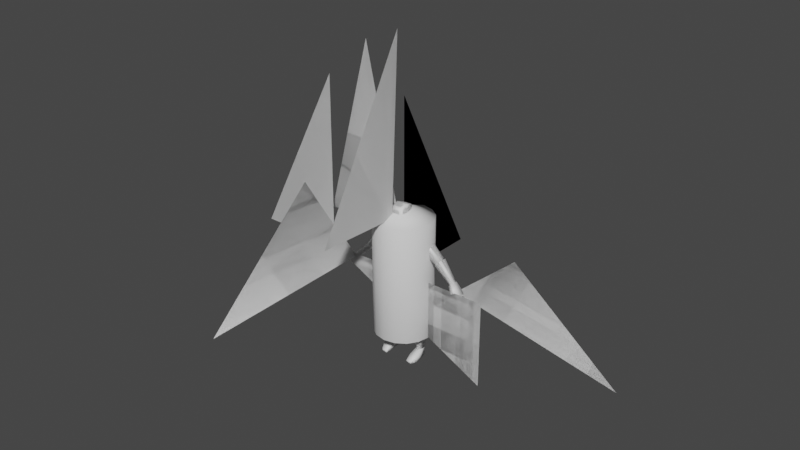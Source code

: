 # Source: sample_1_character.blend  (saved by Blender 2.90.8; exported with 4.5.12 LTS)
import bpy
from mathutils import Matrix  # noqa: F401  (used for matrix-valued properties, if any)

bpy.ops.wm.read_factory_settings(use_empty=True)
scene = bpy.context.scene
scene.name = 'Scene'

# ---- collections
col_model = bpy.data.collections.new('Model'); scene.collection.children.link(col_model)
col_armature = bpy.data.collections.new('Armature'); scene.collection.children.link(col_armature)

# ---- materials (node trees are filled in below, after node groups)
mat_rvmat_body = bpy.data.materials.new('RVMAT body')
mat_rvmat_body.use_transparent_shadow = False
mat_rvmat_pen_body = bpy.data.materials.new('RVMAT PEN body')
mat_rvmat_pen_body.use_transparent_shadow = False
mat_p3d__no_material = bpy.data.materials.new('P3D: no material')
mat_p3d__no_material.use_transparent_shadow = False
mat_p3d__no_material_001 = bpy.data.materials.new('P3D: no material.001')
mat_p3d__no_material_001.use_transparent_shadow = False
mat_p3d__no_material_002 = bpy.data.materials.new('P3D: no material.002')
mat_p3d__no_material_002.use_transparent_shadow = False
mat_p3d__no_material_003 = bpy.data.materials.new('P3D: no material.003')
mat_p3d__no_material_003.use_transparent_shadow = False
mat_p3d__no_material_004 = bpy.data.materials.new('P3D: no material.004')
mat_p3d__no_material_004.use_transparent_shadow = False

# ---- node groups
ng_auto_smooth = bpy.data.node_groups.new('Auto Smooth', 'GeometryNodeTree')
_s = ng_auto_smooth.interface.new_socket(name='Geometry', in_out='OUTPUT', socket_type='NodeSocketGeometry')
_s = ng_auto_smooth.interface.new_socket(name='Geometry', in_out='INPUT', socket_type='NodeSocketGeometry')
_s = ng_auto_smooth.interface.new_socket(name='Angle', in_out='INPUT', socket_type='NodeSocketFloat')
_s.subtype = 'ANGLE'
_s.min_value = 0.0
_s.max_value = 3.142
ng_auto_smooth.is_modifier = True
_N = ng_auto_smooth.nodes; _L = ng_auto_smooth.links
n0 = _N.new('NodeGroupOutput'); n0.name = 'Group Output'; n0.location = (480, -100)
n1 = _N.new('NodeGroupInput'); n1.name = 'Group Input'; n1.location = (-420, -300)
n2 = _N.new('NodeGroupInput'); n2.name = 'Group Input.001'; n2.location = (-60, -100)
n3 = _N.new('GeometryNodeSetShadeSmooth'); n3.name = 'Set Shade Smooth'; n3.location = (120, -100)
n3.domain = 'EDGE'
n4 = _N.new('GeometryNodeSetShadeSmooth'); n4.name = 'Set Shade Smooth.001'; n4.location = (300, -100)
n5 = _N.new('GeometryNodeInputMeshEdgeAngle'); n5.name = 'Edge Angle'; n5.location = (-420, -220)
n6 = _N.new('GeometryNodeInputEdgeSmooth'); n6.name = 'Is Edge Smooth'; n6.location = (-60, -160)
n7 = _N.new('GeometryNodeInputShadeSmooth'); n7.name = 'Is Face Smooth'; n7.location = (-240, -340)
n8 = _N.new('FunctionNodeBooleanMath'); n8.name = 'Boolean Math'; n8.location = (-60, -220)
n9 = _N.new('FunctionNodeCompare'); n9.name = 'Compare'; n9.location = (-240, -180)
n9.operation = 'LESS_EQUAL'
_L.new(n5.outputs[0], n9.inputs[0])
_L.new(n4.outputs[0], n0.inputs[0])
_L.new(n1.outputs[1], n9.inputs[1])
_L.new(n9.outputs[0], n8.inputs[0])
_L.new(n7.outputs[0], n8.inputs[1])
_L.new(n2.outputs[0], n3.inputs[0])
_L.new(n6.outputs[0], n3.inputs[1])
_L.new(n3.outputs[0], n4.inputs[0])
_L.new(n8.outputs[0], n3.inputs[2])
n0.is_active_output = True

# ---- material node trees
mat_rvmat_body.use_nodes = True; mat_rvmat_body.node_tree.nodes.clear()
_N = mat_rvmat_body.node_tree.nodes; _L = mat_rvmat_body.node_tree.links
n0 = _N.new('ShaderNodeBsdfPrincipled'); n0.name = 'Principled BSDF'; n0.location = (10, 300)
n0.distribution = 'GGX'
n0.subsurface_method = 'BURLEY'
n0.inputs[3].default_value = 1.45
n0.inputs[27].default_value = (0.0, 0.0, 0.0, 1.0)
n0.inputs[28].default_value = 1.0
n1 = _N.new('ShaderNodeOutputMaterial'); n1.name = 'Material Output'; n1.location = (300, 300)
_L.new(n0.outputs[0], n1.inputs[0])
n1.is_active_output = True
mat_rvmat_pen_body.use_nodes = True; mat_rvmat_pen_body.node_tree.nodes.clear()
_N = mat_rvmat_pen_body.node_tree.nodes; _L = mat_rvmat_pen_body.node_tree.links
n0 = _N.new('ShaderNodeBsdfPrincipled'); n0.name = 'Principled BSDF'; n0.location = (10, 300)
n0.distribution = 'GGX'
n0.subsurface_method = 'BURLEY'
n0.inputs[3].default_value = 1.45
n0.inputs[27].default_value = (0.0, 0.0, 0.0, 1.0)
n0.inputs[28].default_value = 1.0
n1 = _N.new('ShaderNodeOutputMaterial'); n1.name = 'Material Output'; n1.location = (300, 300)
_L.new(n0.outputs[0], n1.inputs[0])
n1.is_active_output = True

# ---- world
world_world = bpy.data.worlds.new('World'); scene.world = world_world
world_world.use_nodes = True; world_world.node_tree.nodes.clear()
_N = world_world.node_tree.nodes; _L = world_world.node_tree.links
n0 = _N.new('ShaderNodeOutputWorld'); n0.name = 'World Output'; n0.location = (300, 300)
n1 = _N.new('ShaderNodeBackground'); n1.name = 'Background'; n1.location = (10, 300)
n1.inputs[0].default_value = (0.05088, 0.05088, 0.05088, 1.0)
_L.new(n1.outputs[0], n0.inputs[0])
n0.is_active_output = True
world_world.color = (0.05088, 0.05088, 0.05088)
world_world.use_sun_shadow = False
world_world.sun_shadow_jitter_overblur = 0.0

# ---- meshes
me_cube = bpy.data.meshes.new('Cube')
me_cube.from_pydata([(0.1671, -0.06823, 0.004924), (0.1387, -0.08167, 0.2263), (0.1671, 0.1281, 0.004924), (0.1593, 0.102, 0.2263), (0.1845, -0.04518, 0.4118), (0.1845, 0.1343, 0.4118), (0.1845, -0.01353, 0.5388), (0.1845, 0.1343, 0.5388), (0.0, 0.143, 0.004924), (0.0, 0.1202, 0.2263), (0.0, -0.09222, 0.004924), (0.0, -0.1312, 0.2263), (0.0, 0.1424, 0.4282), (0.0, -0.1146, 0.4118), (0.0, 0.09459, 0.557), (0.0, -0.04704, 0.5043), (0.201, 0.03484, -0.9072), (0.201, 0.1227, -0.9072), (0.1375, 0.03484, -0.912), (0.1375, 0.1227, -0.912), (0.1885, -0.08926, -0.09254), (0.1885, 0.1312, -0.09254), (0.007754, -0.08926, -0.18), (0.007754, 0.1312, -0.18), (0.0, 0.08777, -0.18), (0.0, -0.06011, -0.18), (0.2092, -0.1021, -0.3122), (0.04147, -0.1021, -0.3618), (0.2092, 0.1051, -0.3122), (0.04147, 0.1051, -0.3618), (0.2262, -0.01384, -0.7107), (0.2115, 0.1244, -0.7107), (0.114, 0.1244, -0.7205), (0.09935, -0.01384, -0.7205), (0.2031, -0.07668, -0.479), (0.2038, -0.06677, -0.5491), (0.2038, 0.07578, -0.5491), (0.2031, 0.06166, -0.479), (0.07133, -0.07643, -0.495), (0.0947, -0.06668, -0.5633), (0.09471, 0.07584, -0.5633), (0.07133, 0.06191, -0.495), (0.2075, 0.03484, -1.004), (0.2075, 0.1227, -1.004), (0.1439, 0.03484, -1.004), (0.1439, 0.1227, -1.004), (0.1451, -0.1445, -0.9856), (0.2345, -0.1062, -0.9808), (0.1419, -0.1445, -1.004), (0.2312, -0.1062, -1.004), (0.1338, -0.08755, -0.9623), (0.2272, -0.07549, -0.9648), (0.2261, -0.07549, -1.004), (0.1336, -0.08755, -1.004), (0.143, 0.1227, -0.9912), (0.143, 0.03484, -0.9912), (0.2066, 0.03484, -0.9912), (0.2066, 0.1227, -0.9912), (0.1441, -0.1445, -0.9914), (0.233, -0.1062, -0.9913), (0.1338, -0.08755, -0.9912), (0.2264, -0.07549, -0.9912), (0.2284, -0.02033, -0.936), (0.2168, -0.02033, -1.004), (0.1405, -0.03529, -0.9408), (0.1431, -0.03529, -1.004), (0.2308, -0.02033, -0.9912), (0.1429, -0.03529, -0.9912), (0.2217, 0.1221, -0.6201), (0.2217, -0.04354, -0.62), (0.0937, -0.04348, -0.6323), (0.09371, 0.1222, -0.6323), (0.2011, 0.1084, -0.1912), (0.009696, 0.1084, -0.2617), (0.2011, -0.1042, -0.1912), (0.009696, -0.1042, -0.2617), (0.08919, 0.1363, 0.2263), (0.08072, -0.09222, 0.004924), (0.09148, 0.183, 0.4282), (0.08894, 0.1117, 0.5795), (0.08072, 0.156, 0.004924), (0.06858, -0.1152, 0.2263), (0.09148, -0.09858, 0.4118), (0.08894, -0.05268, 0.5321), (0.1731, 0.1288, -0.05667), (0.1731, -0.08125, -0.04381), (0.02947, -0.08125, -0.08752), (0.0, -0.08125, -0.08752), (0.0, 0.1583, -0.1311), (0.04424, 0.1809, -0.1311), (0.1591, 0.09219, 0.06754), (0.1591, -0.05295, 0.06754), (0.0, -0.1024, 0.06754), (0.0, 0.1356, 0.06754), (0.07729, -0.08645, 0.06754), (0.07729, 0.1314, 0.06754), (0.3694, 0.1283, 0.2074), (0.3694, 0.02666, 0.2074), (0.4532, 0.1283, 0.2814), (0.4532, 0.02666, 0.2814), (0.05875, -0.04704, 0.5708), (0.0, -0.04704, 0.5774), (0.0, 0.04371, 0.6299), (0.05875, 0.04371, 0.6196), (0.09396, -0.09177, 0.8349), (0.0, -0.1257, 0.8516), (0.0, 0.05839, 0.8516), (0.07436, 0.05839, 0.8349), (0.06588, 0.04882, 0.6339), (0.0541, -0.09928, 0.5642), (0.0, -0.1322, 0.5613), (0.0, 0.04882, 0.6436), (0.07436, 0.05474, 0.6615), (0.0, -0.1447, 0.5928), (0.08488, -0.1117, 0.5953), (0.0, 0.05474, 0.6679), (0.09329, 0.07791, 0.7149), (0.0, -0.1632, 0.7185), (0.1156, -0.1232, 0.7197), (0.0, 0.07652, 0.719), (0.5611, 0.1061, 0.05814), (0.5685, 0.03802, 0.0498), (0.5996, 0.1061, 0.09211), (0.607, 0.03802, 0.08377), (0.2293, 0.1333, 0.5322), (0.2153, 0.1333, 0.3777), (0.2293, -0.006835, 0.5322), (0.2153, -0.03321, 0.3777), (0.7032, 0.1009, -0.05851), (0.7126, 0.05995, -0.06913), (0.7138, 0.1009, -0.0492), (0.7231, 0.05995, -0.05982), (0.6092, 0.02617, 0.02062), (0.637, 0.02617, 0.04515), (0.6236, 0.1223, 0.004324), (0.6514, 0.1223, 0.02885), (0.6973, 0.01849, -0.06221), (0.6831, 0.1387, -0.04613), (0.7002, 0.1387, -0.03105), (0.7144, 0.01849, -0.04713), (0.6258, 0.0069, 0.0613), (0.59, 0.0069, 0.02964), (0.582, 0.1113, 0.03866), (0.6179, 0.1113, 0.07032), (0.6352, -0.03931, -0.02159), (0.6516, -0.01551, -0.02734), (0.6794, -0.01551, -0.002816), (0.671, -0.03931, 0.01007), (0.7042, 0.006451, -0.03392), (0.6833, 0.006451, -0.05229), (0.6602, 0.1219, -0.02606), (0.681, 0.1219, -0.007682), (0.6304, 0.005327, -0.003363), (0.6126, -0.0162, 0.004026), (0.6484, -0.0162, 0.03569), (0.6582, 0.005327, 0.02117), (0.0, -0.04704, 0.5409), (0.0, 0.06399, 0.5885), (0.06624, -0.04704, 0.5417), (0.06624, 0.06399, 0.5849), (0.5152, 0.1317, 0.2016), (0.45, 0.1317, 0.144), (0.5175, 0.0224, 0.1991), (0.4523, 0.0224, 0.1415), (0.3907, 0.138, 0.1904), (0.4697, 0.138, 0.2602), (0.4706, 0.01893, 0.2593), (0.3916, 0.01893, 0.1896), (0.3412, 0.1475, 0.4068), (0.3412, -0.005051, 0.4068), (0.2923, 0.1475, 0.2926), (0.2923, -0.02169, 0.2926), (0.1616, -0.08634, 0.319), (0.1719, 0.1272, 0.319), (0.0, 0.1404, 0.3273), (0.0, -0.1403, 0.319), (0.09033, 0.1687, 0.3273), (0.08003, -0.1243, 0.319), (0.2136, 0.0105, -0.809), (0.1392, 0.1236, -0.8163), (0.2063, 0.1236, -0.809), (0.1318, 0.0105, -0.8163)], [], [(95, 76, 3, 90), (90, 3, 1, 91), (69, 70, 33, 30), (82, 4, 6, 83), (177, 172, 4, 82), (172, 173, 5, 4), (170, 168, 98, 96), (78, 12, 14, 79), (176, 174, 12, 78), (94, 81, 11, 92), (180, 178, 16, 17), (71, 68, 31, 32), (70, 71, 32, 33), (55, 54, 45, 44), (181, 179, 19, 18), (178, 181, 18, 16), (179, 180, 17, 19), (173, 176, 78, 5), (89, 84, 21, 23), (84, 85, 20, 21), (91, 1, 81, 94), (23, 22, 25, 24), (75, 73, 29, 27), (73, 72, 28, 29), (74, 75, 27, 26), (72, 74, 26, 28), (29, 28, 37, 41), (26, 27, 38, 34), (27, 29, 41, 38), (28, 26, 34, 37), (35, 36, 37, 34), (39, 35, 34, 38), (36, 40, 41, 37), (40, 39, 38, 41), (68, 69, 30, 31), (45, 43, 42, 44), (51, 50, 46, 47), (54, 57, 43, 45), (57, 56, 42, 43), (59, 58, 48, 49), (61, 51, 47, 59), (60, 53, 48, 58), (53, 52, 49, 48), (65, 63, 52, 53), (67, 65, 53, 60), (66, 62, 51, 61), (62, 64, 50, 51), (63, 66, 61, 52), (64, 67, 60, 50), (50, 60, 58, 46), (52, 61, 59, 49), (47, 46, 58, 59), (17, 16, 56, 57), (19, 17, 57, 54), (18, 19, 54, 55), (18, 55, 67, 64), (42, 56, 66, 63), (16, 18, 64, 62), (56, 16, 62, 66), (55, 44, 65, 67), (44, 42, 63, 65), (36, 35, 69, 68), (39, 40, 71, 70), (40, 36, 68, 71), (35, 39, 70, 69), (21, 20, 74, 72), (20, 22, 75, 74), (23, 21, 72, 73), (22, 23, 73, 75), (7, 79, 83, 6), (5, 78, 79, 7), (175, 177, 82, 13), (13, 82, 83, 15), (93, 9, 76, 95), (85, 86, 22, 20), (86, 87, 25, 22), (89, 88, 8, 80), (23, 24, 88, 89), (77, 10, 87, 86), (0, 77, 86, 85), (2, 0, 85, 84), (80, 2, 84, 89), (8, 93, 95, 80), (0, 91, 94, 77), (77, 94, 92, 10), (2, 90, 91, 0), (80, 95, 90, 2), (161, 160, 122, 120), (168, 169, 99, 98), (171, 170, 96, 97), (169, 171, 97, 99), (118, 116, 107, 104), (156, 158, 100, 101), (159, 157, 102, 103), (158, 159, 103, 100), (107, 106, 105, 104), (101, 100, 109, 110), (116, 119, 106, 107), (117, 118, 104, 105), (103, 102, 111, 108), (100, 103, 108, 109), (110, 109, 114, 113), (108, 111, 115, 112), (109, 108, 112, 114), (113, 114, 118, 117), (112, 115, 119, 116), (114, 112, 116, 118), (139, 136, 129, 131), (160, 162, 123, 122), (162, 163, 121, 123), (163, 161, 120, 121), (6, 4, 127, 126), (4, 5, 125, 127), (7, 6, 126, 124), (5, 7, 124, 125), (129, 128, 130, 131), (136, 137, 128, 129), (137, 138, 130, 128), (138, 139, 131, 130), (143, 140, 133, 135), (142, 143, 135, 134), (141, 142, 134, 132), (153, 152, 145, 144), (151, 148, 139, 138), (150, 151, 138, 137), (149, 150, 137, 136), (148, 149, 136, 139), (123, 121, 141, 140), (121, 120, 142, 141), (120, 122, 143, 142), (122, 123, 140, 143), (147, 144, 145, 146), (154, 153, 144, 147), (152, 155, 146, 145), (155, 154, 147, 146), (133, 132, 149, 148), (132, 134, 150, 149), (134, 135, 151, 150), (135, 133, 148, 151), (133, 140, 154, 155), (132, 133, 155, 152), (140, 141, 153, 154), (141, 132, 152, 153), (83, 79, 159, 158), (79, 14, 157, 159), (15, 83, 158, 156), (167, 164, 161, 163), (166, 167, 163, 162), (165, 166, 162, 160), (164, 165, 160, 161), (96, 98, 165, 164), (98, 99, 166, 165), (99, 97, 167, 166), (97, 96, 164, 167), (126, 127, 171, 169), (127, 125, 170, 171), (124, 126, 169, 168), (125, 124, 168, 170), (11, 81, 177, 175), (3, 76, 176, 173), (76, 9, 174, 176), (1, 3, 173, 172), (81, 1, 172, 177), (32, 31, 180, 179), (30, 33, 181, 178), (33, 32, 179, 181), (31, 30, 178, 180)])
me_cube.polygons.foreach_set('use_smooth', [True] * 167)
_uv = me_cube.uv_layers.new(name='UVMap')
_uv.uv.foreach_set('vector', [0.4102, 0.8688, 0.2958, 0.855, 0.2973, 0.7983, 0.4212, 0.8, 0.4212, 0.8, 0.2973, 0.7983, 0.3082, 0.6631, 0.4289, 0.6863, 0.25, 0.328, 0.2653, 0.4103, 0.204, 0.4228, 0.1887, 0.3418, 0.1897, 0.6139, 0.1804, 0.6823, 0.09597, 0.6812, 0.1075, 0.6159, 0.251, 0.6079, 0.244, 0.6635, 0.1804, 0.6823, 0.1897, 0.6139, 0.244, 0.6635, 0.2289, 0.8011, 0.1676, 0.7983, 0.1804, 0.6823, 0.7442, 0.8817, 0.7072, 0.8097, 0.8181, 0.7934, 0.8245, 0.8736, 0.1628, 0.8633, 0.166, 0.9251, 0.07765, 0.9361, 0.06049, 0.8781, 0.2241, 0.8597, 0.2309, 0.9191, 0.166, 0.9251, 0.1628, 0.8633, 0.4234, 0.6211, 0.3117, 0.6086, 0.3144, 0.5622, 0.4195, 0.5681, 0.08704, 0.2936, 0.1244, 0.3627, 0.05451, 0.3816, 0.02556, 0.3253, 0.1637, 0.1716, 0.1956, 0.2455, 0.1451, 0.2644, 0.1119, 0.2082, 0.2653, 0.4103, 0.2514, 0.5249, 0.1854, 0.5172, 0.204, 0.4228, 0.7119, 0.5084, 0.7772, 0.5084, 0.7772, 0.5181, 0.7118, 0.518, 0.1303, 0.4218, 0.1151, 0.5039, 0.04611, 0.4907, 0.05764, 0.4273, 0.1244, 0.3627, 0.1303, 0.4218, 0.05764, 0.4273, 0.05451, 0.3816, 0.06015, 0.255, 0.08704, 0.2936, 0.02556, 0.3253, 0.000233, 0.2876, 0.2289, 0.8011, 0.2241, 0.8597, 0.1628, 0.8633, 0.1676, 0.7983, 0.5262, 0.9162, 0.5121, 0.825, 0.5386, 0.8267, 0.5632, 0.9437, 0.5121, 0.825, 0.5121, 0.6743, 0.5476, 0.6744, 0.5386, 0.8267, 0.4289, 0.6863, 0.3082, 0.6631, 0.3117, 0.6086, 0.4234, 0.6211, 0.584, 0.5273, 0.5655, 0.3798, 0.5731, 0.3987, 0.5855, 0.4976, 0.5124, 0.3847, 0.5274, 0.5188, 0.4524, 0.5221, 0.4492, 0.3863, 0.4003, 0.02129, 0.4899, 0.1302, 0.4145, 0.1583, 0.3415, 0.06741, 0.5229, 0.2632, 0.5124, 0.3847, 0.4492, 0.3863, 0.4495, 0.2814, 0.4899, 0.1302, 0.5229, 0.2632, 0.4495, 0.2814, 0.4145, 0.1583, 0.3415, 0.06741, 0.4145, 0.1583, 0.3036, 0.2145, 0.2586, 0.1254, 0.4495, 0.2814, 0.4492, 0.3863, 0.3622, 0.396, 0.3454, 0.3081, 0.4492, 0.3863, 0.4524, 0.5221, 0.3557, 0.4909, 0.3622, 0.396, 0.4145, 0.1583, 0.4495, 0.2814, 0.3454, 0.3081, 0.3036, 0.2145, 0.2999, 0.3223, 0.251, 0.2301, 0.3036, 0.2145, 0.3454, 0.3081, 0.3126, 0.397, 0.2999, 0.3223, 0.3454, 0.3081, 0.3622, 0.396, 0.251, 0.2301, 0.2179, 0.1567, 0.2586, 0.1254, 0.3036, 0.2145, 0.3046, 0.4968, 0.3126, 0.397, 0.3622, 0.396, 0.3557, 0.4909, 0.1956, 0.2455, 0.25, 0.328, 0.1887, 0.3418, 0.1451, 0.2644, 0.9533, 0.278, 0.9958, 0.2824, 0.9897, 0.3412, 0.9471, 0.3368, 0.6138, 0.4354, 0.631, 0.4841, 0.6006, 0.4852, 0.5987, 0.4442, 0.7193, 0.2843, 0.686, 0.317, 0.6789, 0.3108, 0.7122, 0.278, 0.686, 0.317, 0.643, 0.3654, 0.6359, 0.3592, 0.6789, 0.3108, 0.5931, 0.4437, 0.5982, 0.4871, 0.5926, 0.4922, 0.586, 0.4428, 0.5992, 0.4269, 0.6138, 0.4354, 0.5987, 0.4442, 0.5931, 0.4437, 0.6258, 0.502, 0.6232, 0.5097, 0.5926, 0.4922, 0.5982, 0.4871, 0.9317, 0.418, 0.9944, 0.4164, 0.9958, 0.4373, 0.9333, 0.4567, 0.9417, 0.3837, 0.9921, 0.3788, 0.9944, 0.4164, 0.9317, 0.418, 0.6613, 0.5072, 0.6604, 0.5164, 0.6232, 0.5097, 0.6258, 0.502, 0.6184, 0.3988, 0.6452, 0.4183, 0.6138, 0.4354, 0.5992, 0.4269, 0.6452, 0.4183, 0.6627, 0.4716, 0.631, 0.4841, 0.6138, 0.4354, 0.6094, 0.39, 0.6184, 0.3988, 0.5992, 0.4269, 0.5917, 0.4233, 0.6627, 0.4716, 0.6613, 0.5072, 0.6258, 0.502, 0.631, 0.4841, 0.631, 0.4841, 0.6258, 0.502, 0.5982, 0.4871, 0.6006, 0.4852, 0.5917, 0.4233, 0.5992, 0.4269, 0.5931, 0.4437, 0.586, 0.4428, 0.5987, 0.4442, 0.6006, 0.4852, 0.5982, 0.4871, 0.5931, 0.4437, 0.7325, 0.3584, 0.6893, 0.4073, 0.643, 0.3654, 0.686, 0.317, 0.7633, 0.3229, 0.7325, 0.3584, 0.686, 0.317, 0.7193, 0.2843, 0.7112, 0.4489, 0.7772, 0.4487, 0.7772, 0.5084, 0.7119, 0.5084, 0.7112, 0.4489, 0.7119, 0.5084, 0.6613, 0.5072, 0.6627, 0.4716, 0.6359, 0.3592, 0.643, 0.3654, 0.6184, 0.3988, 0.6094, 0.39, 0.6893, 0.4073, 0.7112, 0.4489, 0.6627, 0.4716, 0.6452, 0.4183, 0.643, 0.3654, 0.6893, 0.4073, 0.6452, 0.4183, 0.6184, 0.3988, 0.7119, 0.5084, 0.7118, 0.518, 0.6604, 0.5164, 0.6613, 0.5072, 0.9471, 0.3368, 0.9897, 0.3412, 0.9921, 0.3788, 0.9417, 0.3837, 0.251, 0.2301, 0.2999, 0.3223, 0.25, 0.328, 0.1956, 0.2455, 0.3126, 0.397, 0.3046, 0.4968, 0.2514, 0.5249, 0.2653, 0.4103, 0.2179, 0.1567, 0.251, 0.2301, 0.1956, 0.2455, 0.1637, 0.1716, 0.2999, 0.3223, 0.3126, 0.397, 0.2653, 0.4103, 0.25, 0.328, 0.5525, 0.09917, 0.5855, 0.2458, 0.5229, 0.2632, 0.4899, 0.1302, 0.5855, 0.2458, 0.5655, 0.3798, 0.5124, 0.3847, 0.5229, 0.2632, 0.4545, 0.000233, 0.5525, 0.09917, 0.4899, 0.1302, 0.4003, 0.02129, 0.5655, 0.3798, 0.584, 0.5273, 0.5274, 0.5188, 0.5124, 0.3847, 0.004326, 0.707, 0.000233, 0.6387, 0.1075, 0.6159, 0.09597, 0.6812, 0.1676, 0.7983, 0.1628, 0.8633, 0.06049, 0.8781, 0.08467, 0.811, 0.2554, 0.5562, 0.251, 0.6079, 0.1897, 0.6139, 0.1936, 0.5546, 0.1936, 0.5546, 0.1897, 0.6139, 0.1075, 0.6159, 0.1199, 0.5574, 0.403, 0.9232, 0.2968, 0.9168, 0.2958, 0.855, 0.4102, 0.8688, 0.5121, 0.6743, 0.5208, 0.573, 0.5767, 0.5467, 0.5476, 0.6744, 0.5208, 0.573, 0.5171, 0.5544, 0.5722, 0.5278, 0.5767, 0.5467, 0.5262, 0.9162, 0.5258, 0.9442, 0.4439, 0.9305, 0.4568, 0.8785, 0.5632, 0.9437, 0.5767, 0.9697, 0.5258, 0.9442, 0.5262, 0.9162, 0.4664, 0.6176, 0.4591, 0.5653, 0.5171, 0.5544, 0.5208, 0.573, 0.4766, 0.6795, 0.4664, 0.6176, 0.5208, 0.573, 0.5121, 0.6743, 0.469, 0.8207, 0.4766, 0.6795, 0.5121, 0.6743, 0.5121, 0.825, 0.4568, 0.8785, 0.469, 0.8207, 0.5121, 0.825, 0.5262, 0.9162, 0.4439, 0.9305, 0.403, 0.9232, 0.4102, 0.8688, 0.4568, 0.8785, 0.4766, 0.6795, 0.4289, 0.6863, 0.4234, 0.6211, 0.4664, 0.6176, 0.4664, 0.6176, 0.4234, 0.6211, 0.4195, 0.5681, 0.4591, 0.5653, 0.469, 0.8207, 0.4212, 0.8, 0.4289, 0.6863, 0.4766, 0.6795, 0.4568, 0.8785, 0.4102, 0.8688, 0.4212, 0.8, 0.469, 0.8207, 0.9003, 0.8519, 0.8883, 0.789, 0.9887, 0.7656, 0.9998, 0.8035, 0.7072, 0.8097, 0.6991, 0.7172, 0.8147, 0.7199, 0.8181, 0.7934, 0.7277, 0.6455, 0.7496, 0.5369, 0.8235, 0.5648, 0.8127, 0.6389, 0.6991, 0.7172, 0.7277, 0.6455, 0.8127, 0.6389, 0.8147, 0.7199, 0.6851, 0.1495, 0.7874, 0.1137, 0.8036, 0.173, 0.7278, 0.2044, 0.6459, 0.000233, 0.6793, 0.01776, 0.6739, 0.04221, 0.6366, 0.01324, 0.7575, 0.02048, 0.7937, 0.01008, 0.8037, 0.03038, 0.7625, 0.04817, 0.6793, 0.01776, 0.7575, 0.02048, 0.7625, 0.04817, 0.6739, 0.04221, 0.8036, 0.173, 0.8503, 0.2137, 0.7076, 0.2775, 0.7278, 0.2044, 0.6366, 0.01324, 0.6739, 0.04221, 0.6381, 0.05689, 0.5925, 0.05487, 0.7874, 0.1137, 0.8503, 0.09223, 0.8503, 0.2137, 0.8036, 0.173, 0.6012, 0.2, 0.6851, 0.1495, 0.7278, 0.2044, 0.7076, 0.2775, 0.7625, 0.04817, 0.8037, 0.03038, 0.8087, 0.03724, 0.7679, 0.05758, 0.6739, 0.04221, 0.7625, 0.04817, 0.7679, 0.05758, 0.6381, 0.05689, 0.5925, 0.05487, 0.6381, 0.05689, 0.6501, 0.08624, 0.586, 0.08271, 0.7679, 0.05758, 0.8087, 0.03724, 0.8211, 0.05224, 0.7759, 0.07696, 0.6381, 0.05689, 0.7679, 0.05758, 0.7759, 0.07696, 0.6501, 0.08624, 0.586, 0.08271, 0.6501, 0.08624, 0.6851, 0.1495, 0.6012, 0.2, 0.7759, 0.07696, 0.8211, 0.05224, 0.8503, 0.09223, 0.7874, 0.1137, 0.6501, 0.08624, 0.7759, 0.07696, 0.7874, 0.1137, 0.6851, 0.1495, 0.7898, 0.3375, 0.7777, 0.3412, 0.7818, 0.314, 0.7898, 0.3167, 0.8883, 0.789, 0.8856, 0.7139, 0.9917, 0.7131, 0.9887, 0.7656, 0.8856, 0.7139, 0.8859, 0.6539, 0.9933, 0.6745, 0.9917, 0.7131, 0.8859, 0.6539, 0.9008, 0.5755, 0.9998, 0.6223, 0.9933, 0.6745, 0.5772, 0.7207, 0.62, 0.6495, 0.652, 0.6455, 0.6033, 0.7276, 0.62, 0.6495, 0.6382, 0.5278, 0.6684, 0.5329, 0.652, 0.6455, 0.5847, 0.8105, 0.5772, 0.7207, 0.6033, 0.7276, 0.6119, 0.8025, 0.6325, 0.8772, 0.5847, 0.8105, 0.6119, 0.8025, 0.6632, 0.8826, 0.7818, 0.314, 0.7988, 0.2922, 0.8047, 0.2994, 0.7898, 0.3167, 0.8811, 0.1107, 0.9632, 0.1125, 0.9352, 0.1234, 0.9063, 0.1271, 0.822, 0.278, 0.8214, 0.2903, 0.8047, 0.2994, 0.7988, 0.2922, 0.8214, 0.2903, 0.7898, 0.3375, 0.7898, 0.3167, 0.8047, 0.2994, 0.8991, 0.3254, 0.8795, 0.4157, 0.8597, 0.3999, 0.8656, 0.3102, 0.9101, 0.2925, 0.8991, 0.3254, 0.8656, 0.3102, 0.8738, 0.2873, 0.8922, 0.01533, 0.9627, 0.02185, 0.9627, 0.0589, 0.9021, 0.03192, 0.8715, 0.03374, 0.8832, 0.04928, 0.8643, 0.06664, 0.8507, 0.05215, 0.8383, 0.2992, 0.794, 0.3461, 0.7898, 0.3375, 0.8214, 0.2903, 0.8437, 0.2822, 0.8383, 0.2992, 0.8214, 0.2903, 0.822, 0.278, 0.8753, 0.09787, 0.9561, 0.0902, 0.9632, 0.1125, 0.8811, 0.1107, 0.794, 0.3461, 0.7815, 0.3542, 0.7777, 0.3412, 0.7898, 0.3375, 0.9064, 0.3919, 0.9313, 0.4234, 0.9037, 0.4424, 0.8795, 0.4157, 0.9168, 0.000233, 0.9632, 0.002338, 0.9627, 0.02185, 0.8922, 0.01533, 0.9313, 0.2961, 0.9213, 0.3328, 0.8991, 0.3254, 0.9101, 0.2925, 0.9213, 0.3328, 0.9064, 0.3919, 0.8795, 0.4157, 0.8991, 0.3254, 0.8545, 0.4473, 0.8527, 0.4681, 0.8357, 0.4568, 0.8493, 0.445, 0.8633, 0.4365, 0.8801, 0.4604, 0.8527, 0.4681, 0.8545, 0.4473, 0.831, 0.434, 0.8506, 0.4316, 0.8493, 0.445, 0.8357, 0.4568, 0.8506, 0.4316, 0.8633, 0.4365, 0.8545, 0.4473, 0.8493, 0.445, 0.8597, 0.3999, 0.8281, 0.412, 0.7815, 0.3542, 0.794, 0.3461, 0.9021, 0.03192, 0.9627, 0.0589, 0.9561, 0.0902, 0.8753, 0.09787, 0.8738, 0.2873, 0.8656, 0.3102, 0.8383, 0.2992, 0.8437, 0.2822, 0.8656, 0.3102, 0.8597, 0.3999, 0.794, 0.3461, 0.8383, 0.2992, 0.8597, 0.3999, 0.8795, 0.4157, 0.8633, 0.4365, 0.8506, 0.4316, 0.8281, 0.412, 0.8597, 0.3999, 0.8506, 0.4316, 0.831, 0.434, 0.8795, 0.4157, 0.9037, 0.4424, 0.8801, 0.4604, 0.8633, 0.4365, 0.8922, 0.01533, 0.9021, 0.03192, 0.8832, 0.04928, 0.8715, 0.03374, 0.1075, 0.6159, 0.000233, 0.6387, 0.02429, 0.6143, 0.09962, 0.6018, 0.06049, 0.8781, 0.07765, 0.9361, 0.05073, 0.9455, 0.0382, 0.9044, 0.1199, 0.5574, 0.1075, 0.6159, 0.09962, 0.6018, 0.09656, 0.5594, 0.8322, 0.6448, 0.845, 0.5606, 0.9008, 0.5755, 0.8859, 0.6539, 0.8344, 0.7157, 0.8322, 0.6448, 0.8859, 0.6539, 0.8856, 0.7139, 0.8384, 0.7961, 0.8344, 0.7157, 0.8856, 0.7139, 0.8883, 0.789, 0.8438, 0.869, 0.8384, 0.7961, 0.8883, 0.789, 0.9003, 0.8519, 0.8245, 0.8736, 0.8181, 0.7934, 0.8384, 0.7961, 0.8438, 0.869, 0.8181, 0.7934, 0.8147, 0.7199, 0.8344, 0.7157, 0.8384, 0.7961, 0.8147, 0.7199, 0.8127, 0.6389, 0.8322, 0.6448, 0.8344, 0.7157, 0.8127, 0.6389, 0.8235, 0.5648, 0.845, 0.5606, 0.8322, 0.6448, 0.6033, 0.7276, 0.652, 0.6455, 0.7277, 0.6455, 0.6991, 0.7172, 0.652, 0.6455, 0.6684, 0.5329, 0.7496, 0.5369, 0.7277, 0.6455, 0.6119, 0.8025, 0.6033, 0.7276, 0.6991, 0.7172, 0.7072, 0.8097, 0.6632, 0.8826, 0.6119, 0.8025, 0.7072, 0.8097, 0.7442, 0.8817, 0.3144, 0.5622, 0.3117, 0.6086, 0.251, 0.6079, 0.2554, 0.5562, 0.2973, 0.7983, 0.2958, 0.855, 0.2241, 0.8597, 0.2289, 0.8011, 0.2958, 0.855, 0.2968, 0.9168, 0.2309, 0.9191, 0.2241, 0.8597, 0.3082, 0.6631, 0.2973, 0.7983, 0.2289, 0.8011, 0.244, 0.6635, 0.3117, 0.6086, 0.3082, 0.6631, 0.244, 0.6635, 0.251, 0.6079, 0.1119, 0.2082, 0.1451, 0.2644, 0.08704, 0.2936, 0.06015, 0.255, 0.1887, 0.3418, 0.204, 0.4228, 0.1303, 0.4218, 0.1244, 0.3627, 0.204, 0.4228, 0.1854, 0.5172, 0.1151, 0.5039, 0.1303, 0.4218, 0.1451, 0.2644, 0.1887, 0.3418, 0.1244, 0.3627, 0.08704, 0.2936])
me_cube.materials.append(mat_rvmat_body)
me_cube.use_remesh_fix_poles = True
me_cube.use_remesh_preserve_attributes = False
me_cube.use_mirror_vertex_groups = False
me_cube.update()
me_cube_003 = bpy.data.meshes.new('Cube.003')
me_cube_003.from_pydata([(0.1574, -0.06083, 0.003443), (0.129, -0.07432, 0.2278), (0.1577, 0.1208, 0.002129), (0.1486, 0.09629, 0.2281), (0.1781, -0.03462, 0.4112), (0.1816, 0.1224, 0.4135), (0.1803, -0.006892, 0.5294), (0.1818, 0.1262, 0.5301), (0.0, 0.1312, 0.002374), (0.0, 0.1082, 0.2276), (0.0, -0.07998, 0.005857), (0.0, -0.1192, 0.228), (0.0, 0.1311, 0.4262), (0.0, -0.1031, 0.4074), (0.0, 0.08579, 0.549), (0.0, -0.03539, 0.5004), (0.19, 0.0392, -0.9106), (0.1927, 0.1137, -0.9071), (0.1487, 0.03949, -0.9141), (0.1461, 0.114, -0.9117), (0.1801, -0.08085, -0.09558), (0.1784, 0.1243, -0.09108), (0.01457, -0.079, -0.1811), (0.01402, 0.1215, -0.1755), (0.0, 0.08706, -0.166), (0.0, -0.05793, -0.1657), (0.2005, -0.09347, -0.3117), (0.04929, -0.09312, -0.3588), (0.2006, 0.09637, -0.3112), (0.04898, 0.09599, -0.3583), (0.2169, -0.006305, -0.7079), (0.2033, 0.1153, -0.7104), (0.1222, 0.1154, -0.7189), (0.1082, -0.006423, -0.7164), (0.1944, -0.06817, -0.4776), (0.1955, -0.05773, -0.5479), (0.1954, 0.06805, -0.5537), (0.1937, 0.05381, -0.4784), (0.07966, -0.06815, -0.4914), (0.1021, -0.05751, -0.5597), (0.1038, 0.06789, -0.5655), (0.08043, 0.05426, -0.4919), (0.1879, 0.03165, -0.9897), (0.194, 0.1186, -0.9946), (0.1569, 0.02799, -0.9932), (0.153, 0.1181, -0.9897), (0.1446, -0.1257, -0.9931), (0.2256, -0.09545, -0.9863), (0.1534, -0.1379, -0.9928), (0.2226, -0.1044, -0.9924), (0.1418, -0.08381, -0.971), (0.2192, -0.07227, -0.9738), (0.2221, -0.07637, -0.9885), (0.1553, -0.08349, -0.9921), (0.1543, 0.1124, -0.9841), (0.1571, 0.03482, -0.985), (0.192, 0.03259, -0.9842), (0.1944, 0.1122, -0.9856), (0.1486, -0.1263, -0.9854), (0.2203, -0.0918, -0.9867), (0.1477, -0.08686, -0.987), (0.2135, -0.07568, -0.9848), (0.2195, -0.01914, -0.9444), (0.199, -0.02413, -0.9874), (0.1486, -0.0319, -0.9495), (0.1644, -0.0372, -0.9899), (0.2174, -0.0225, -0.982), (0.157, -0.03618, -0.9854), (0.2136, 0.1135, -0.6235), (0.2124, -0.03558, -0.6185), (0.1024, -0.03538, -0.6291), (0.1021, 0.1134, -0.6345), (0.1917, 0.1004, -0.1908), (0.01881, 0.1004, -0.2593), (0.1927, -0.09525, -0.1927), (0.01856, -0.09571, -0.2607), (0.08714, 0.1243, 0.2282), (0.07877, -0.08008, 0.004755), (0.09169, 0.1708, 0.4268), (0.08829, 0.1051, 0.5692), (0.07922, 0.1441, 0.002077), (0.06473, -0.1036, 0.228), (0.08815, -0.08739, 0.4079), (0.0851, -0.04388, 0.5244), (0.1629, 0.122, -0.05683), (0.1649, -0.07242, -0.04598), (0.03152, -0.06911, -0.08741), (0.0, -0.06998, -0.08675), (0.0, 0.1486, -0.1297), (0.04415, 0.1689, -0.1282), (0.1481, 0.08685, 0.06561), (0.1485, -0.0467, 0.06655), (0.0, -0.09035, 0.06877), (0.0, 0.1234, 0.06578), (0.07388, -0.07464, 0.06793), (0.07507, 0.1196, 0.06531), (0.3765, 0.1208, 0.2141), (0.376, 0.03409, 0.2146), (0.4462, 0.1207, 0.2747), (0.4456, 0.03401, 0.2751), (0.04658, -0.04344, 0.5725), (0.0, -0.03888, 0.5868), (0.0, 0.03134, 0.63), (0.04869, 0.03645, 0.6191), (0.08547, -0.08759, 0.8271), (0.0, -0.1184, 0.8426), (0.0, 0.05103, 0.8419), (0.06755, 0.05137, 0.8275), (0.05906, 0.04016, 0.6394), (0.04855, -0.09744, 0.5751), (0.0, -0.1263, 0.5715), (0.0, 0.03707, 0.6475), (0.06699, 0.04633, 0.6667), (0.0, -0.134, 0.5969), (0.07519, -0.1065, 0.6007), (0.0, 0.04301, 0.6717), (0.08507, 0.06884, 0.7161), (0.0, -0.1517, 0.7177), (0.1051, -0.1167, 0.7196), (0.0, 0.06427, 0.7203), (0.5669, 0.0978, 0.06512), (0.5769, 0.04452, 0.05605), (0.5924, 0.09794, 0.08647), (0.6004, 0.04446, 0.07564), (0.2246, 0.1258, 0.5237), (0.2232, 0.1254, 0.3831), (0.2232, -0.0005279, 0.5236), (0.2218, -0.02396, 0.383), (0.6937, 0.09263, -0.04186), (0.701, 0.05999, -0.05044), (0.6955, 0.09233, -0.03988), (0.7031, 0.06004, -0.04803), (0.6182, 0.02774, 0.03034), (0.6272, 0.02814, 0.03718), (0.6296, 0.1132, 0.009984), (0.6456, 0.1133, 0.02288), (0.691, 0.02772, -0.04856), (0.6866, 0.1157, -0.03775), (0.6883, 0.119, -0.02857), (0.6962, 0.02956, -0.0386), (0.6245, 0.01425, 0.05122), (0.6005, 0.01353, 0.03054), (0.5889, 0.1027, 0.04417), (0.6124, 0.1027, 0.0635), (0.6413, -0.0294, -0.01595), (0.6508, -0.01683, -0.01453), (0.6667, -0.01606, -0.0008005), (0.6656, -0.02844, 0.006292), (0.6987, 0.02032, -0.03542), (0.6855, 0.0203, -0.04681), (0.6679, 0.1109, -0.02277), (0.6778, 0.108, -0.01597), (0.6342, -0.00226, 0.006167), (0.6226, -0.008111, 0.005793), (0.6465, -0.007474, 0.02635), (0.6474, -0.00101, 0.01704), (0.0, -0.03471, 0.5395), (0.0, 0.05555, 0.5795), (0.06157, -0.03656, 0.5372), (0.06017, 0.06109, 0.5745), (0.5077, 0.123, 0.1972), (0.4545, 0.123, 0.1515), (0.5102, 0.0311, 0.1943), (0.4571, 0.03106, 0.1488), (0.3968, 0.1287, 0.1956), (0.4643, 0.1287, 0.2542), (0.4649, 0.0281, 0.2534), (0.3976, 0.02815, 0.1951), (0.3352, 0.1384, 0.4012), (0.3337, 0.003036, 0.4015), (0.2982, 0.1385, 0.2984), (0.2967, -0.01215, 0.299), (0.1516, -0.07915, 0.3196), (0.1616, 0.121, 0.3217), (0.0, 0.1288, 0.3292), (0.0, -0.1282, 0.3182), (0.08943, 0.1567, 0.3296), (0.07607, -0.1127, 0.3183), (0.2047, 0.01849, -0.806), (0.147, 0.1142, -0.815), (0.1979, 0.1146, -0.8082), (0.1399, 0.01902, -0.8125)], [], [(95, 76, 3, 90), (90, 3, 1, 91), (69, 70, 33, 30), (82, 4, 6, 83), (177, 172, 4, 82), (172, 173, 5, 4), (170, 168, 98, 96), (78, 12, 14, 79), (176, 174, 12, 78), (94, 81, 11, 92), (180, 178, 16, 17), (71, 68, 31, 32), (70, 71, 32, 33), (55, 54, 45, 44), (181, 179, 19, 18), (178, 181, 18, 16), (179, 180, 17, 19), (173, 176, 78, 5), (89, 84, 21, 23), (84, 85, 20, 21), (91, 1, 81, 94), (23, 22, 25, 24), (75, 73, 29, 27), (73, 72, 28, 29), (74, 75, 27, 26), (72, 74, 26, 28), (29, 28, 37, 41), (26, 27, 38, 34), (27, 29, 41, 38), (28, 26, 34, 37), (35, 36, 37, 34), (39, 35, 34, 38), (36, 40, 41, 37), (40, 39, 38, 41), (68, 69, 30, 31), (45, 43, 42, 44), (51, 50, 46, 47), (54, 57, 43, 45), (57, 56, 42, 43), (59, 58, 48, 49), (61, 51, 47, 59), (60, 53, 48, 58), (53, 52, 49, 48), (65, 63, 52, 53), (67, 65, 53, 60), (66, 62, 51, 61), (62, 64, 50, 51), (63, 66, 61, 52), (64, 67, 60, 50), (50, 60, 58, 46), (52, 61, 59, 49), (47, 46, 58, 59), (17, 16, 56, 57), (19, 17, 57, 54), (18, 19, 54, 55), (18, 55, 67, 64), (42, 56, 66, 63), (16, 18, 64, 62), (56, 16, 62, 66), (55, 44, 65, 67), (44, 42, 63, 65), (36, 35, 69, 68), (39, 40, 71, 70), (40, 36, 68, 71), (35, 39, 70, 69), (21, 20, 74, 72), (20, 22, 75, 74), (23, 21, 72, 73), (22, 23, 73, 75), (7, 79, 83, 6), (5, 78, 79, 7), (175, 177, 82, 13), (13, 82, 83, 15), (93, 9, 76, 95), (85, 86, 22, 20), (86, 87, 25, 22), (89, 88, 8, 80), (23, 24, 88, 89), (77, 10, 87, 86), (0, 77, 86, 85), (2, 0, 85, 84), (80, 2, 84, 89), (8, 93, 95, 80), (0, 91, 94, 77), (77, 94, 92, 10), (2, 90, 91, 0), (80, 95, 90, 2), (161, 160, 122, 120), (168, 169, 99, 98), (171, 170, 96, 97), (169, 171, 97, 99), (118, 116, 107, 104), (156, 158, 100, 101), (159, 157, 102, 103), (158, 159, 103, 100), (107, 106, 105, 104), (101, 100, 109, 110), (116, 119, 106, 107), (117, 118, 104, 105), (103, 102, 111, 108), (100, 103, 108, 109), (110, 109, 114, 113), (108, 111, 115, 112), (109, 108, 112, 114), (113, 114, 118, 117), (112, 115, 119, 116), (114, 112, 116, 118), (139, 136, 129, 131), (160, 162, 123, 122), (162, 163, 121, 123), (163, 161, 120, 121), (6, 4, 127, 126), (4, 5, 125, 127), (7, 6, 126, 124), (5, 7, 124, 125), (129, 128, 130, 131), (136, 137, 128, 129), (137, 138, 130, 128), (138, 139, 131, 130), (143, 140, 133, 135), (142, 143, 135, 134), (141, 142, 134, 132), (153, 152, 145, 144), (151, 148, 139, 138), (150, 151, 138, 137), (149, 150, 137, 136), (148, 149, 136, 139), (123, 121, 141, 140), (121, 120, 142, 141), (120, 122, 143, 142), (122, 123, 140, 143), (147, 144, 145, 146), (154, 153, 144, 147), (152, 155, 146, 145), (155, 154, 147, 146), (133, 132, 149, 148), (132, 134, 150, 149), (134, 135, 151, 150), (135, 133, 148, 151), (133, 140, 154, 155), (132, 133, 155, 152), (140, 141, 153, 154), (141, 132, 152, 153), (83, 79, 159, 158), (79, 14, 157, 159), (15, 83, 158, 156), (167, 164, 161, 163), (166, 167, 163, 162), (165, 166, 162, 160), (164, 165, 160, 161), (96, 98, 165, 164), (98, 99, 166, 165), (99, 97, 167, 166), (97, 96, 164, 167), (126, 127, 171, 169), (127, 125, 170, 171), (124, 126, 169, 168), (125, 124, 168, 170), (11, 81, 177, 175), (3, 76, 176, 173), (76, 9, 174, 176), (1, 3, 173, 172), (81, 1, 172, 177), (32, 31, 180, 179), (30, 33, 181, 178), (33, 32, 179, 181), (31, 30, 178, 180)])
me_cube_003.use_remesh_fix_poles = True
me_cube_003.use_remesh_preserve_attributes = False
me_cube_003.use_mirror_vertex_groups = False
me_cube_003.update()
me_cylinder = bpy.data.meshes.new('Cylinder')
me_cylinder.from_pydata([(-3.581e-08, 1.33, -0.8092), (-3.581e-08, 1.33, 0.8092), (0.5088, 1.228, -0.8092), (0.5088, 1.228, 0.8092), (0.9402, 0.9402, -0.8092), (0.9402, 0.9402, 0.8092), (1.228, 0.5088, -0.8092), (1.228, 0.5088, 0.8092), (1.33, -6.32e-08, -0.8092), (1.33, -6.32e-08, 0.8092), (1.228, -0.5088, -0.8092), (1.228, -0.5088, 0.8092), (0.9402, -0.9402, -0.8092), (0.9402, -0.9402, 0.8092), (0.5088, -1.228, -0.8092), (0.5088, -1.228, 0.8092), (1.65e-07, -1.33, -0.8092), (1.65e-07, -1.33, 0.8092), (-0.5088, -1.228, -0.8092), (-0.5088, -1.228, 0.8092), (-0.9402, -0.9402, -0.8092), (-0.9402, -0.9402, 0.8092), (-1.228, -0.5088, -0.8092), (-1.228, -0.5088, 0.8092), (-1.33, 1.078e-08, -0.8092), (-1.33, 1.078e-08, 0.8092), (-1.228, 0.5088, -0.8092), (-1.228, 0.5088, 0.8092), (-0.9402, 0.9402, -0.8092), (-0.9402, 0.9402, 0.8092), (-0.5088, 1.228, -0.8092), (-0.5088, 1.228, 0.8092), (-2.012e-08, 1.287e-08, 0.968), (-4.033e-08, 6.134e-09, -0.968)], [], [(0, 1, 3, 2), (2, 3, 5, 4), (4, 5, 7, 6), (6, 7, 9, 8), (8, 9, 11, 10), (10, 11, 13, 12), (12, 13, 15, 14), (14, 15, 17, 16), (16, 17, 19, 18), (18, 19, 21, 20), (20, 21, 23, 22), (22, 23, 25, 24), (24, 25, 27, 26), (26, 27, 29, 28), (0, 2, 33), (28, 29, 31, 30), (30, 31, 1, 0), (3, 1, 32), (1, 31, 32), (31, 29, 32), (29, 27, 32), (27, 25, 32), (25, 23, 32), (23, 21, 32), (21, 19, 32), (19, 17, 32), (17, 15, 32), (15, 13, 32), (13, 11, 32), (11, 9, 32), (9, 7, 32), (7, 5, 32), (5, 3, 32), (2, 4, 33), (4, 6, 33), (6, 8, 33), (8, 10, 33), (10, 12, 33), (12, 14, 33), (14, 16, 33), (16, 18, 33), (18, 20, 33), (20, 22, 33), (22, 24, 33), (24, 26, 33), (26, 28, 33), (28, 30, 33), (30, 0, 33)])
me_cylinder.polygons.foreach_set('use_smooth', [True] * 48)
me_cylinder.use_remesh_fix_poles = True
me_cylinder.use_remesh_preserve_attributes = False
me_cylinder.use_mirror_vertex_groups = False
me_cylinder.update()
me_cube_004 = bpy.data.meshes.new('Cube.004')
me_cube_004.from_pydata([(0.1368, -0.05094, 0.0003359), (0.1269, -0.09376, 0.2435), (0.1368, 0.1235, 0.0003359), (0.1269, 0.1208, 0.2435), (0.1269, -0.09376, 0.2435), (0.1269, 0.1208, 0.2435), (0.1705, 0.1248, 0.5188), (0.1705, -0.02432, 0.5188), (0.1705, -0.08123, 0.3892), (0.1705, 0.1561, 0.3892), (0.0, 0.1208, 0.2435), (0.0, -0.114, 0.2435), (0.0, 0.1142, 0.5627), (0.0, -0.02533, 0.5627), (0.0, 0.1561, 0.3892), (0.0, -0.1015, 0.3892), (0.0, 0.1235, 0.0003359), (0.0, 0.1208, 0.2435), (0.0, -0.07122, 0.0003359), (0.0, -0.114, 0.2435), (0.1368, -0.05094, 0.0003359), (0.1368, 0.1235, 0.0003359), (0.0, 0.1235, 0.0003359), (0.0, -0.07122, 0.0003359), (0.1544, -0.05994, -0.0493), (0.1544, 0.1487, -0.0493), (0.0, -0.08283, -0.0493), (0.0, 0.1487, -0.0493), (0.02098, -0.06811, -0.173), (0.02098, 0.1235, -0.173), (0.0, -0.07122, -0.173), (0.0, 0.1235, -0.173), (0.0488, -0.03128, 0.5069), (0.0642, -0.03128, 0.5575), (0.0488, 0.1269, 0.5069), (0.0642, 0.1269, 0.5575), (0.1869, -0.003025, 0.3999), (0.222, -0.003025, 0.5152), (0.1869, 0.1221, 0.3999), (0.222, 0.1221, 0.5152), (0.1739, 0.003982, 0.4275), (0.2418, 0.003982, 0.4924), (0.1685, 0.09757, 0.4331), (0.2364, 0.09757, 0.498), (0.3767, 0.02853, 0.2154), (0.4446, 0.02853, 0.2803), (0.3713, 0.1221, 0.2211), (0.4392, 0.1221, 0.286), (0.3774, 0.03644, 0.2147), (0.4453, 0.03644, 0.2796), (0.3797, 0.1303, 0.2122), (0.4476, 0.1303, 0.2772), (0.5723, 0.04683, 0.03962), (0.6115, 0.04683, 0.07704), (0.5737, 0.1009, 0.0382), (0.6128, 0.1009, 0.07561), (0.5731, 0.02894, 0.03972), (0.6151, 0.02894, 0.07988), (0.575, 0.1051, 0.03771), (0.617, 0.1051, 0.07788), (0.686, 0.02476, -0.05698), (0.7067, 0.02476, -0.03724), (0.6882, 0.1121, -0.05928), (0.7089, 0.1121, -0.03954), (0.6318, 0.1154, -0.01096), (0.6631, 0.1154, 0.01899), (0.6286, -0.01309, -0.007578), (0.6599, -0.01309, 0.02237), (0.09571, -0.05694, -0.5216), (0.009455, -0.04447, -0.07224), (0.09674, 0.04276, -0.5286), (0.0109, 0.09513, -0.08207), (0.1946, -0.05694, -0.507), (0.1479, -0.04447, -0.05189), (0.1956, 0.04276, -0.5141), (0.1494, 0.09513, -0.06172), (0.03228, -0.07096, -0.2984), (0.03394, 0.08919, -0.3097), (0.1928, 0.08919, -0.2864), (0.1911, -0.07096, -0.2751), (0.1407, 0.05277, -0.9109), (0.09122, -0.05413, -0.5328), (0.1395, 0.1186, -0.8966), (0.08932, 0.05713, -0.5086), (0.2079, 0.0529, -0.9062), (0.2048, -0.0539, -0.5249), (0.2067, 0.1187, -0.8919), (0.2029, 0.05736, -0.5007), (0.09811, -0.02319, -0.674), (0.09577, 0.1129, -0.6444), (0.2151, 0.1131, -0.6361), (0.2175, -0.02295, -0.6657), (0.1414, 0.03509, -1.002), (0.1414, 0.03509, -0.8994), (0.1519, 0.1201, -1.002), (0.1519, 0.1201, -0.8994), (0.2191, 0.03509, -1.002), (0.2191, 0.03509, -0.8994), (0.1965, 0.1201, -1.002), (0.1965, 0.1201, -0.8994), (0.1414, -0.1268, -1.002), (0.1414, -0.1268, -0.9796), (0.1985, -0.1268, -0.9796), (0.1985, -0.1268, -1.002), (0.1359, -0.05942, -0.9371), (0.2309, -0.05942, -0.9371), (0.2309, -0.05942, -1.002), (0.1359, -0.05942, -1.002), (0.05576, -0.1243, 0.5744), (0.0558, -0.1166, 0.8123), (0.06176, 0.06769, 0.6731), (0.04484, 0.06769, 0.8053), (0.06934, 0.06769, 0.7166), (0.07846, -0.1336, 0.7166), (0.0726, -0.03297, 0.5554), (0.06628, -0.03297, 0.8411), (0.1007, -0.03297, 0.7166), (0.0, 0.06769, 0.6731), (0.0, 0.06769, 0.8053), (0.0, -0.1243, 0.5744), (0.0, -0.1166, 0.8123), (0.0, -0.1336, 0.7166), (0.0, 0.06769, 0.7166), (0.0, -0.03297, 0.8411), (0.0, -0.03297, 0.5554)], [], [(16, 17, 3, 2), (2, 3, 1, 0), (16, 2, 0, 18), (15, 8, 7, 13), (8, 9, 6, 7), (4, 5, 9, 8), (11, 4, 8), (5, 10, 14, 9), (9, 14, 12, 6), (6, 12, 13, 7), (5, 4, 11, 10), (3, 17, 19, 1), (0, 1, 19), (22, 23, 20, 21), (22, 21, 25, 27), (21, 20, 24, 25), (31, 29, 28, 30), (20, 23, 26, 24), (24, 26, 30, 28), (27, 25, 29, 31), (25, 24, 28, 29), (32, 33, 35, 34), (34, 35, 39, 38), (38, 39, 37, 36), (36, 37, 33, 32), (34, 38, 36, 32), (39, 35, 33, 37), (40, 41, 43, 42), (42, 43, 47, 46), (46, 47, 45, 44), (44, 45, 41, 40), (42, 46, 44, 40), (47, 43, 41, 45), (48, 49, 51, 50), (50, 51, 55, 54), (54, 55, 53, 52), (52, 53, 49, 48), (50, 54, 52, 48), (55, 51, 49, 53), (56, 57, 59, 58), (64, 65, 63, 62), (62, 63, 61, 60), (66, 67, 57, 56), (64, 62, 60, 66), (65, 59, 57, 67), (63, 65, 67, 61), (58, 64, 66, 56), (60, 61, 67, 66), (58, 59, 65, 64), (76, 69, 71, 77), (77, 71, 75, 78), (78, 75, 73, 79), (79, 73, 69, 76), (70, 74, 72, 68), (75, 71, 69, 73), (72, 79, 76, 68), (74, 78, 79, 72), (70, 77, 78, 74), (68, 76, 77, 70), (88, 81, 83, 89), (89, 83, 87, 90), (90, 87, 85, 91), (82, 86, 84, 80), (87, 83, 81, 85), (91, 85, 81, 88), (84, 91, 88, 80), (86, 90, 91, 84), (82, 89, 90, 86), (80, 88, 89, 82), (92, 93, 95, 94), (94, 95, 99, 98), (98, 99, 97, 96), (105, 104, 101, 102), (94, 98, 96, 92), (99, 95, 93, 97), (103, 102, 101, 100), (106, 105, 102, 103), (104, 107, 100, 101), (107, 106, 103, 100), (92, 96, 106, 107), (93, 92, 107, 104), (96, 97, 105, 106), (97, 93, 104, 105), (122, 118, 111, 112), (116, 115, 109, 113), (124, 114, 108, 119), (114, 116, 113, 108), (117, 122, 112, 110), (110, 112, 116, 114), (117, 110, 114, 124), (112, 111, 115, 116), (111, 118, 123, 115), (108, 113, 121, 119), (115, 123, 120, 109), (113, 109, 120, 121), (15, 11, 8), (18, 0, 19)])
me_cube_004.polygons.foreach_set('use_smooth', [True] * 97)
me_cube_004.materials.append(mat_rvmat_pen_body)
me_cube_004.use_remesh_fix_poles = True
me_cube_004.use_remesh_preserve_attributes = False
me_cube_004.use_mirror_vertex_groups = False
me_cube_004.update()
me_cube_001 = bpy.data.meshes.new('Cube.001')
me_cube_001.from_pydata([], [], [])
me_cube_001.use_remesh_fix_poles = True
me_cube_001.use_remesh_preserve_attributes = False
me_cube_001.use_mirror_vertex_groups = False
me_cube_001.update()
me_cube_005 = bpy.data.meshes.new('Cube.005')
me_cube_005.from_pydata([(0.1862, 0.02279, -0.9962), (0.1735, 0.07685, -0.8934), (0.1531, 0.004345, -0.5373), (0.1531, -0.03495, -0.5373), (0.09082, 0.01706, -0.09337), (0.5932, 0.06844, 0.06481), (0.4386, 0.08207, 0.2229), (0.4386, 0.118, 0.2229), (0.1843, 0.05093, 0.4782), (0.0, 0.02733, 0.007325), (0.0, 0.02733, 0.3228), (0.0, 0.02733, 0.2973), (0.0, 0.01037, -0.6319), (0.0, 0.01037, 0.5998), (0.0, -0.09991, 0.7074)], [], [])
me_cube_005.use_remesh_fix_poles = True
me_cube_005.use_remesh_preserve_attributes = False
me_cube_005.use_mirror_vertex_groups = False
me_cube_005.update()
me_cube_008 = bpy.data.meshes.new('Cube.008')
me_cube_008.from_pydata([(0.1762, 0.06777, -0.9397), (0.0884, 0.0258, -0.09892), (0.1215, 0.0003561, -0.3202), (0.1393, 0.006716, -0.5441), (0.1685, 0.0665, -0.7502), (0.05983, 0.03037, -0.04177), (0.07521, 0.02122, 0.08791), (0.07082, 0.009005, 0.2857), (0.07082, 0.05022, 0.4769), (0.1866, 0.06009, 0.4744), (0.3163, 0.07506, 0.3523), (0.4321, 0.08166, 0.2264), (0.5274, 0.07664, 0.131), (0.6076, 0.07356, 0.0483), (0.0, 0.009938, 0.5798), (0.0, -0.112, 0.708), (0.0, -0.02928, 0.8045)], [], [])
me_cube_008.use_remesh_fix_poles = True
me_cube_008.use_remesh_preserve_attributes = False
me_cube_008.use_mirror_vertex_groups = False
me_cube_008.update()
me_proxy__backpack_1_001 = bpy.data.meshes.new('proxy: backpack 1.001')
me_proxy__backpack_1_001.from_pydata([(0.0, 0.0, 0.0), (0.0, 0.0, 2.0), (0.0, 1.0, 0.0)], [], [(0, 1, 2)])
me_proxy__backpack_1_001.polygons.foreach_set('use_smooth', [True] * 1)
me_proxy__backpack_1_001.materials.append(mat_p3d__no_material)
me_proxy__backpack_1_001.use_remesh_fix_poles = True
me_proxy__backpack_1_001.use_remesh_preserve_attributes = False
me_proxy__backpack_1_001.use_mirror_vertex_groups = False
me_proxy__backpack_1_001.update()
me_proxy__backpack_1_001.normals_split_custom_set([tuple(v) for v in zip(*[iter([-1.0, 0.0, 0.0, -1.0, 0.0, 0.0, -1.0, 0.0, 0.0])] * 3)])
me_proxy__binoculars_1_001 = bpy.data.meshes.new('proxy: binoculars 1.001')
me_proxy__binoculars_1_001.from_pydata([(0.0, 0.0, 0.0), (-2.235e-08, 3.28e-05, 2.0), (7.451e-09, 1.0, 5.96e-08)], [], [(0, 1, 2)])
me_proxy__binoculars_1_001.polygons.foreach_set('use_smooth', [True] * 1)
me_proxy__binoculars_1_001.materials.append(mat_p3d__no_material)
me_proxy__binoculars_1_001.use_remesh_fix_poles = True
me_proxy__binoculars_1_001.use_remesh_preserve_attributes = False
me_proxy__binoculars_1_001.use_mirror_vertex_groups = False
me_proxy__binoculars_1_001.update()
me_proxy__binoculars_1_001.normals_split_custom_set([tuple(v) for v in zip(*[iter([-1.0, 7.451e-09, -1.118e-08, -1.0, 7.451e-09, -1.118e-08, -1.0, 7.451e-09, -1.118e-08])] * 3)])
me_proxy__bysta_1_001 = bpy.data.meshes.new('proxy: bysta 1.001')
me_proxy__bysta_1_001.from_pydata([(0.0, 0.0, 0.0), (0.0, 0.0, 2.0), (0.0, 1.0, 0.0)], [], [(0, 1, 2)])
me_proxy__bysta_1_001.polygons.foreach_set('use_smooth', [True] * 1)
me_proxy__bysta_1_001.materials.append(mat_p3d__no_material)
me_proxy__bysta_1_001.use_remesh_fix_poles = True
me_proxy__bysta_1_001.use_remesh_preserve_attributes = False
me_proxy__bysta_1_001.use_mirror_vertex_groups = False
me_proxy__bysta_1_001.update()
me_proxy__bysta_1_001.normals_split_custom_set([tuple(v) for v in zip(*[iter([-1.0, 0.0, 0.0, -1.0, 0.0, 0.0, -1.0, 0.0, 0.0])] * 3)])
me_proxy__equipment_1_001 = bpy.data.meshes.new('proxy: equipment 1.001')
me_proxy__equipment_1_001.from_pydata([(0.0, 0.0, 0.0), (0.0, 0.0, 2.0), (0.0, 1.0, 0.0)], [], [(0, 1, 2)])
me_proxy__equipment_1_001.polygons.foreach_set('use_smooth', [True] * 1)
me_proxy__equipment_1_001.materials.append(mat_p3d__no_material)
me_proxy__equipment_1_001.use_remesh_fix_poles = True
me_proxy__equipment_1_001.use_remesh_preserve_attributes = False
me_proxy__equipment_1_001.use_mirror_vertex_groups = False
me_proxy__equipment_1_001.update()
me_proxy__equipment_1_001.normals_split_custom_set([tuple(v) for v in zip(*[iter([-1.0, 0.0, 0.0, -1.0, 0.0, 0.0, -1.0, 0.0, 0.0])] * 3)])
me_proxy__flag_1_001 = bpy.data.meshes.new('proxy: flag 1.001')
me_proxy__flag_1_001.from_pydata([(0.0, -3.725e-08, 2.0), (0.0, 0.0, 0.0), (1.49e-08, 1.0, 0.0)], [], [(0, 2, 1)])
me_proxy__flag_1_001.polygons.foreach_set('use_smooth', [True] * 1)
me_proxy__flag_1_001.materials.append(mat_p3d__no_material)
me_proxy__flag_1_001.use_remesh_fix_poles = True
me_proxy__flag_1_001.use_remesh_preserve_attributes = False
me_proxy__flag_1_001.use_mirror_vertex_groups = False
me_proxy__flag_1_001.update()
me_proxy__flag_1_001.normals_split_custom_set([tuple(v) for v in zip(*[iter([-1.0, 1.49e-08, 4.441e-16, -1.0, 1.49e-08, 4.441e-16, -1.0, 1.49e-08, 4.441e-16])] * 3)])
me_proxy__glasses_1_001 = bpy.data.meshes.new('proxy: glasses 1.001')
me_proxy__glasses_1_001.from_pydata([(0.0, 0.0, 0.0), (0.0, 0.0, 2.0), (0.0, 1.0, 0.0)], [], [(0, 1, 2)])
me_proxy__glasses_1_001.polygons.foreach_set('use_smooth', [True] * 1)
me_proxy__glasses_1_001.materials.append(mat_p3d__no_material)
me_proxy__glasses_1_001.use_remesh_fix_poles = True
me_proxy__glasses_1_001.use_remesh_preserve_attributes = False
me_proxy__glasses_1_001.use_mirror_vertex_groups = False
me_proxy__glasses_1_001.update()
me_proxy__glasses_1_001.normals_split_custom_set([tuple(v) for v in zip(*[iter([-1.0, 0.0, 0.0, -1.0, 0.0, 0.0, -1.0, 0.0, 0.0])] * 3)])
me_proxy__headgear_1_001 = bpy.data.meshes.new('proxy: headgear 1.001')
me_proxy__headgear_1_001.from_pydata([(0.0, 0.0, 0.0), (0.0, 0.0, 2.0), (0.0, 1.0, 0.0)], [], [(0, 1, 2)])
me_proxy__headgear_1_001.polygons.foreach_set('use_smooth', [True] * 1)
me_proxy__headgear_1_001.materials.append(mat_p3d__no_material)
me_proxy__headgear_1_001.use_remesh_fix_poles = True
me_proxy__headgear_1_001.use_remesh_preserve_attributes = False
me_proxy__headgear_1_001.use_mirror_vertex_groups = False
me_proxy__headgear_1_001.update()
me_proxy__headgear_1_001.normals_split_custom_set([tuple(v) for v in zip(*[iter([-1.0, 0.0, 0.0, -1.0, 0.0, 0.0, -1.0, 0.0, 0.0])] * 3)])
me_proxy__hmd_1_001 = bpy.data.meshes.new('proxy: hmd 1.001')
me_proxy__hmd_1_001.from_pydata([(0.0, -0.009467, 1.995), (0.0, 1.0, -5.96e-08), (0.0, 0.0, 0.0)], [], [(0, 1, 2)])
me_proxy__hmd_1_001.polygons.foreach_set('use_smooth', [True] * 1)
me_proxy__hmd_1_001.materials.append(mat_p3d__no_material)
me_proxy__hmd_1_001.use_remesh_fix_poles = True
me_proxy__hmd_1_001.use_remesh_preserve_attributes = False
me_proxy__hmd_1_001.use_mirror_vertex_groups = False
me_proxy__hmd_1_001.update()
me_proxy__hmd_1_001.normals_split_custom_set([tuple(v) for v in zip(*[iter([-1.0, 0.0, 0.0, -1.0, 0.0, 0.0, -1.0, 0.0, 0.0])] * 3)])
me_proxy__launcher_1_001 = bpy.data.meshes.new('proxy: launcher 1.001')
me_proxy__launcher_1_001.from_pydata([(0.0, 0.0, 0.0), (-3.553e-15, 8.731e-08, 2.0), (3.553e-15, 1.0, 0.0)], [], [(0, 1, 2)])
me_proxy__launcher_1_001.polygons.foreach_set('use_smooth', [True] * 1)
me_proxy__launcher_1_001.materials.append(mat_p3d__no_material)
me_proxy__launcher_1_001.use_remesh_fix_poles = True
me_proxy__launcher_1_001.use_remesh_preserve_attributes = False
me_proxy__launcher_1_001.use_mirror_vertex_groups = False
me_proxy__launcher_1_001.update()
me_proxy__launcher_1_001.normals_split_custom_set([tuple(v) for v in zip(*[iter([-1.0, 3.553e-15, -1.776e-15, -1.0, 3.553e-15, -1.776e-15, -1.0, 3.553e-15, -1.776e-15])] * 3)])
me_proxy__pistol_1_001 = bpy.data.meshes.new('proxy: pistol 1.001')
me_proxy__pistol_1_001.from_pydata([(0.0, 0.0, 0.0), (0.0, -0.001114, 2.011), (5.96e-08, 1.005, 1.863e-09)], [], [(0, 1, 2)])
me_proxy__pistol_1_001.polygons.foreach_set('use_smooth', [True] * 1)
me_proxy__pistol_1_001.materials.append(mat_p3d__no_material)
me_proxy__pistol_1_001.use_remesh_fix_poles = True
me_proxy__pistol_1_001.use_remesh_preserve_attributes = False
me_proxy__pistol_1_001.use_mirror_vertex_groups = False
me_proxy__pistol_1_001.update()
me_proxy__pistol_1_001.normals_split_custom_set([tuple(v) for v in zip(*[iter([-1.0, 5.931e-08, 3.286e-11, -1.0, 5.931e-08, 3.286e-11, -1.0, 5.931e-08, 3.286e-11])] * 3)])
me_proxy__weapon_1_001 = bpy.data.meshes.new('proxy: weapon 1.001')
me_proxy__weapon_1_001.from_pydata([(0.0, 0.0, 0.0), (0.0, 0.0, 2.0), (3.553e-15, 1.0, 0.0)], [], [(0, 1, 2)])
me_proxy__weapon_1_001.polygons.foreach_set('use_smooth', [True] * 1)
me_proxy__weapon_1_001.materials.append(mat_p3d__no_material)
me_proxy__weapon_1_001.use_remesh_fix_poles = True
me_proxy__weapon_1_001.use_remesh_preserve_attributes = False
me_proxy__weapon_1_001.use_mirror_vertex_groups = False
me_proxy__weapon_1_001.update()
me_proxy__weapon_1_001.normals_split_custom_set([tuple(v) for v in zip(*[iter([-1.0, 3.553e-15, 0.0, -1.0, 3.553e-15, 0.0, -1.0, 3.553e-15, 0.0])] * 3)])
me_proxy__backpack_1_002 = bpy.data.meshes.new('proxy: backpack 1.002')
me_proxy__backpack_1_002.from_pydata([(0.0, 0.0, 0.0), (0.0, 0.0, 2.0), (0.0, 1.0, 0.0)], [], [(0, 1, 2)])
me_proxy__backpack_1_002.polygons.foreach_set('use_smooth', [True] * 1)
me_proxy__backpack_1_002.materials.append(mat_p3d__no_material_001)
me_proxy__backpack_1_002.use_remesh_fix_poles = True
me_proxy__backpack_1_002.use_remesh_preserve_attributes = False
me_proxy__backpack_1_002.use_mirror_vertex_groups = False
me_proxy__backpack_1_002.update()
me_proxy__backpack_1_002.normals_split_custom_set([tuple(v) for v in zip(*[iter([-1.0, 0.0, 0.0, -1.0, 0.0, 0.0, -1.0, 0.0, 0.0])] * 3)])
me_proxy__binoculars_1_002 = bpy.data.meshes.new('proxy: binoculars 1.002')
me_proxy__binoculars_1_002.from_pydata([(0.0, 0.0, 0.0), (-2.235e-08, 3.28e-05, 2.0), (7.451e-09, 1.0, 5.96e-08)], [], [(0, 1, 2)])
me_proxy__binoculars_1_002.polygons.foreach_set('use_smooth', [True] * 1)
me_proxy__binoculars_1_002.materials.append(mat_p3d__no_material_001)
me_proxy__binoculars_1_002.use_remesh_fix_poles = True
me_proxy__binoculars_1_002.use_remesh_preserve_attributes = False
me_proxy__binoculars_1_002.use_mirror_vertex_groups = False
me_proxy__binoculars_1_002.update()
me_proxy__binoculars_1_002.normals_split_custom_set([tuple(v) for v in zip(*[iter([-1.0, 7.451e-09, -1.118e-08, -1.0, 7.451e-09, -1.118e-08, -1.0, 7.451e-09, -1.118e-08])] * 3)])
me_proxy__bysta_1_002 = bpy.data.meshes.new('proxy: bysta 1.002')
me_proxy__bysta_1_002.from_pydata([(0.0, 0.0, 0.0), (0.0, 0.0, 2.0), (0.0, 1.0, 0.0)], [], [(0, 1, 2)])
me_proxy__bysta_1_002.polygons.foreach_set('use_smooth', [True] * 1)
me_proxy__bysta_1_002.materials.append(mat_p3d__no_material_001)
me_proxy__bysta_1_002.use_remesh_fix_poles = True
me_proxy__bysta_1_002.use_remesh_preserve_attributes = False
me_proxy__bysta_1_002.use_mirror_vertex_groups = False
me_proxy__bysta_1_002.update()
me_proxy__bysta_1_002.normals_split_custom_set([tuple(v) for v in zip(*[iter([-1.0, 0.0, 0.0, -1.0, 0.0, 0.0, -1.0, 0.0, 0.0])] * 3)])
me_proxy__equipment_1_002 = bpy.data.meshes.new('proxy: equipment 1.002')
me_proxy__equipment_1_002.from_pydata([(0.0, 0.0, 0.0), (0.0, 0.0, 2.0), (0.0, 1.0, 0.0)], [], [(0, 1, 2)])
me_proxy__equipment_1_002.polygons.foreach_set('use_smooth', [True] * 1)
me_proxy__equipment_1_002.materials.append(mat_p3d__no_material_001)
me_proxy__equipment_1_002.use_remesh_fix_poles = True
me_proxy__equipment_1_002.use_remesh_preserve_attributes = False
me_proxy__equipment_1_002.use_mirror_vertex_groups = False
me_proxy__equipment_1_002.update()
me_proxy__equipment_1_002.normals_split_custom_set([tuple(v) for v in zip(*[iter([-1.0, 0.0, 0.0, -1.0, 0.0, 0.0, -1.0, 0.0, 0.0])] * 3)])
me_proxy__flag_1_002 = bpy.data.meshes.new('proxy: flag 1.002')
me_proxy__flag_1_002.from_pydata([(0.0, -3.725e-08, 2.0), (0.0, 0.0, 0.0), (1.49e-08, 1.0, 0.0)], [], [(0, 2, 1)])
me_proxy__flag_1_002.polygons.foreach_set('use_smooth', [True] * 1)
me_proxy__flag_1_002.materials.append(mat_p3d__no_material_001)
me_proxy__flag_1_002.use_remesh_fix_poles = True
me_proxy__flag_1_002.use_remesh_preserve_attributes = False
me_proxy__flag_1_002.use_mirror_vertex_groups = False
me_proxy__flag_1_002.update()
me_proxy__flag_1_002.normals_split_custom_set([tuple(v) for v in zip(*[iter([-1.0, 1.49e-08, 4.441e-16, -1.0, 1.49e-08, 4.441e-16, -1.0, 1.49e-08, 4.441e-16])] * 3)])
me_proxy__glasses_1 = bpy.data.meshes.new('proxy: glasses 1')
me_proxy__glasses_1.from_pydata([(0.0, 0.0, 0.0), (0.0, 0.0, 2.0), (0.0, 1.0, 0.0)], [], [(0, 1, 2)])
me_proxy__glasses_1.polygons.foreach_set('use_smooth', [True] * 1)
me_proxy__glasses_1.materials.append(mat_p3d__no_material_001)
me_proxy__glasses_1.use_remesh_fix_poles = True
me_proxy__glasses_1.use_remesh_preserve_attributes = False
me_proxy__glasses_1.use_mirror_vertex_groups = False
me_proxy__glasses_1.update()
me_proxy__glasses_1.normals_split_custom_set([tuple(v) for v in zip(*[iter([-1.0, 0.0, 0.0, -1.0, 0.0, 0.0, -1.0, 0.0, 0.0])] * 3)])
me_proxy__headgear_1_002 = bpy.data.meshes.new('proxy: headgear 1.002')
me_proxy__headgear_1_002.from_pydata([(0.0, 0.0, 0.0), (0.0, 0.0, 2.0), (0.0, 1.0, 0.0)], [], [(0, 1, 2)])
me_proxy__headgear_1_002.polygons.foreach_set('use_smooth', [True] * 1)
me_proxy__headgear_1_002.materials.append(mat_p3d__no_material_001)
me_proxy__headgear_1_002.use_remesh_fix_poles = True
me_proxy__headgear_1_002.use_remesh_preserve_attributes = False
me_proxy__headgear_1_002.use_mirror_vertex_groups = False
me_proxy__headgear_1_002.update()
me_proxy__headgear_1_002.normals_split_custom_set([tuple(v) for v in zip(*[iter([-1.0, 0.0, 0.0, -1.0, 0.0, 0.0, -1.0, 0.0, 0.0])] * 3)])
me_proxy__hmd_1_002 = bpy.data.meshes.new('proxy: hmd 1.002')
me_proxy__hmd_1_002.from_pydata([(0.0, -0.009467, 1.995), (0.0, 1.0, -5.96e-08), (0.0, 0.0, 0.0)], [], [(0, 1, 2)])
me_proxy__hmd_1_002.polygons.foreach_set('use_smooth', [True] * 1)
me_proxy__hmd_1_002.materials.append(mat_p3d__no_material_001)
me_proxy__hmd_1_002.use_remesh_fix_poles = True
me_proxy__hmd_1_002.use_remesh_preserve_attributes = False
me_proxy__hmd_1_002.use_mirror_vertex_groups = False
me_proxy__hmd_1_002.update()
me_proxy__hmd_1_002.normals_split_custom_set([tuple(v) for v in zip(*[iter([-1.0, 0.0, 0.0, -1.0, 0.0, 0.0, -1.0, 0.0, 0.0])] * 3)])
me_proxy__launcher_1_002 = bpy.data.meshes.new('proxy: launcher 1.002')
me_proxy__launcher_1_002.from_pydata([(0.0, 0.0, 0.0), (-3.553e-15, 8.731e-08, 2.0), (3.553e-15, 1.0, 0.0)], [], [(0, 1, 2)])
me_proxy__launcher_1_002.polygons.foreach_set('use_smooth', [True] * 1)
me_proxy__launcher_1_002.materials.append(mat_p3d__no_material_001)
me_proxy__launcher_1_002.use_remesh_fix_poles = True
me_proxy__launcher_1_002.use_remesh_preserve_attributes = False
me_proxy__launcher_1_002.use_mirror_vertex_groups = False
me_proxy__launcher_1_002.update()
me_proxy__launcher_1_002.normals_split_custom_set([tuple(v) for v in zip(*[iter([-1.0, 3.553e-15, -1.776e-15, -1.0, 3.553e-15, -1.776e-15, -1.0, 3.553e-15, -1.776e-15])] * 3)])
me_proxy__pistol_1_002 = bpy.data.meshes.new('proxy: pistol 1.002')
me_proxy__pistol_1_002.from_pydata([(0.0, 0.0, 0.0), (0.0, -0.001114, 2.011), (5.96e-08, 1.005, 1.863e-09)], [], [(0, 1, 2)])
me_proxy__pistol_1_002.polygons.foreach_set('use_smooth', [True] * 1)
me_proxy__pistol_1_002.materials.append(mat_p3d__no_material_001)
me_proxy__pistol_1_002.use_remesh_fix_poles = True
me_proxy__pistol_1_002.use_remesh_preserve_attributes = False
me_proxy__pistol_1_002.use_mirror_vertex_groups = False
me_proxy__pistol_1_002.update()
me_proxy__pistol_1_002.normals_split_custom_set([tuple(v) for v in zip(*[iter([-1.0, 5.931e-08, 3.286e-11, -1.0, 5.931e-08, 3.286e-11, -1.0, 5.931e-08, 3.286e-11])] * 3)])
me_proxy__weapon_1_002 = bpy.data.meshes.new('proxy: weapon 1.002')
me_proxy__weapon_1_002.from_pydata([(0.0, 0.0, 0.0), (0.0, 0.0, 2.0), (3.553e-15, 1.0, 0.0)], [], [(0, 1, 2)])
me_proxy__weapon_1_002.polygons.foreach_set('use_smooth', [True] * 1)
me_proxy__weapon_1_002.materials.append(mat_p3d__no_material_001)
me_proxy__weapon_1_002.use_remesh_fix_poles = True
me_proxy__weapon_1_002.use_remesh_preserve_attributes = False
me_proxy__weapon_1_002.use_mirror_vertex_groups = False
me_proxy__weapon_1_002.update()
me_proxy__weapon_1_002.normals_split_custom_set([tuple(v) for v in zip(*[iter([-1.0, 3.553e-15, 0.0, -1.0, 3.553e-15, 0.0, -1.0, 3.553e-15, 0.0])] * 3)])
me_proxy__backpack_1_005 = bpy.data.meshes.new('proxy: backpack 1.005')
me_proxy__backpack_1_005.from_pydata([(0.0, 0.0, 0.0), (0.0, 0.0, 2.0), (0.0, 1.0, 0.0)], [], [(0, 1, 2)])
me_proxy__backpack_1_005.polygons.foreach_set('use_smooth', [True] * 1)
me_proxy__backpack_1_005.materials.append(mat_p3d__no_material_002)
me_proxy__backpack_1_005.use_remesh_fix_poles = True
me_proxy__backpack_1_005.use_remesh_preserve_attributes = False
me_proxy__backpack_1_005.use_mirror_vertex_groups = False
me_proxy__backpack_1_005.update()
me_proxy__backpack_1_005.normals_split_custom_set([tuple(v) for v in zip(*[iter([-1.0, 0.0, 0.0, -1.0, 0.0, 0.0, -1.0, 0.0, 0.0])] * 3)])
me_proxy__binoculars_1_004 = bpy.data.meshes.new('proxy: binoculars 1.004')
me_proxy__binoculars_1_004.from_pydata([(0.0, 0.0, 0.0), (-2.235e-08, 3.28e-05, 2.0), (7.451e-09, 1.0, 5.96e-08)], [], [(0, 1, 2)])
me_proxy__binoculars_1_004.polygons.foreach_set('use_smooth', [True] * 1)
me_proxy__binoculars_1_004.materials.append(mat_p3d__no_material_002)
me_proxy__binoculars_1_004.use_remesh_fix_poles = True
me_proxy__binoculars_1_004.use_remesh_preserve_attributes = False
me_proxy__binoculars_1_004.use_mirror_vertex_groups = False
me_proxy__binoculars_1_004.update()
me_proxy__binoculars_1_004.normals_split_custom_set([tuple(v) for v in zip(*[iter([-1.0, 7.451e-09, -1.118e-08, -1.0, 7.451e-09, -1.118e-08, -1.0, 7.451e-09, -1.118e-08])] * 3)])
me_proxy__bysta_1 = bpy.data.meshes.new('proxy: bysta 1')
me_proxy__bysta_1.from_pydata([(0.0, 0.0, 0.0), (0.0, 0.0, 2.0), (0.0, 1.0, 0.0)], [], [(0, 1, 2)])
me_proxy__bysta_1.polygons.foreach_set('use_smooth', [True] * 1)
me_proxy__bysta_1.materials.append(mat_p3d__no_material_002)
me_proxy__bysta_1.use_remesh_fix_poles = True
me_proxy__bysta_1.use_remesh_preserve_attributes = False
me_proxy__bysta_1.use_mirror_vertex_groups = False
me_proxy__bysta_1.update()
me_proxy__bysta_1.normals_split_custom_set([tuple(v) for v in zip(*[iter([-1.0, 0.0, 0.0, -1.0, 0.0, 0.0, -1.0, 0.0, 0.0])] * 3)])
me_proxy__equipment_1_005 = bpy.data.meshes.new('proxy: equipment 1.005')
me_proxy__equipment_1_005.from_pydata([(0.0, 0.0, 0.0), (0.0, 0.0, 2.0), (0.0, 1.0, 0.0)], [], [(0, 1, 2)])
me_proxy__equipment_1_005.polygons.foreach_set('use_smooth', [True] * 1)
me_proxy__equipment_1_005.materials.append(mat_p3d__no_material_002)
me_proxy__equipment_1_005.use_remesh_fix_poles = True
me_proxy__equipment_1_005.use_remesh_preserve_attributes = False
me_proxy__equipment_1_005.use_mirror_vertex_groups = False
me_proxy__equipment_1_005.update()
me_proxy__equipment_1_005.normals_split_custom_set([tuple(v) for v in zip(*[iter([-1.0, 0.0, 0.0, -1.0, 0.0, 0.0, -1.0, 0.0, 0.0])] * 3)])
me_proxy__flag_1_005 = bpy.data.meshes.new('proxy: flag 1.005')
me_proxy__flag_1_005.from_pydata([(0.0, -3.725e-08, 2.0), (0.0, 0.0, 0.0), (1.49e-08, 1.0, 0.0)], [], [(0, 2, 1)])
me_proxy__flag_1_005.polygons.foreach_set('use_smooth', [True] * 1)
me_proxy__flag_1_005.materials.append(mat_p3d__no_material_002)
me_proxy__flag_1_005.use_remesh_fix_poles = True
me_proxy__flag_1_005.use_remesh_preserve_attributes = False
me_proxy__flag_1_005.use_mirror_vertex_groups = False
me_proxy__flag_1_005.update()
me_proxy__flag_1_005.normals_split_custom_set([tuple(v) for v in zip(*[iter([-1.0, 1.49e-08, 4.441e-16, -1.0, 1.49e-08, 4.441e-16, -1.0, 1.49e-08, 4.441e-16])] * 3)])
me_proxy__headgear_1 = bpy.data.meshes.new('proxy: headgear 1')
me_proxy__headgear_1.from_pydata([(0.0, 0.0, 0.0), (0.0, 0.0, 2.0), (0.0, 1.0, 0.0)], [], [(0, 1, 2)])
me_proxy__headgear_1.polygons.foreach_set('use_smooth', [True] * 1)
me_proxy__headgear_1.materials.append(mat_p3d__no_material_002)
me_proxy__headgear_1.use_remesh_fix_poles = True
me_proxy__headgear_1.use_remesh_preserve_attributes = False
me_proxy__headgear_1.use_mirror_vertex_groups = False
me_proxy__headgear_1.update()
me_proxy__headgear_1.normals_split_custom_set([tuple(v) for v in zip(*[iter([-1.0, 0.0, 0.0, -1.0, 0.0, 0.0, -1.0, 0.0, 0.0])] * 3)])
me_proxy__hmd_1_004 = bpy.data.meshes.new('proxy: hmd 1.004')
me_proxy__hmd_1_004.from_pydata([(0.0, -0.009467, 1.995), (0.0, 1.0, -5.96e-08), (0.0, 0.0, 0.0)], [], [(0, 1, 2)])
me_proxy__hmd_1_004.polygons.foreach_set('use_smooth', [True] * 1)
me_proxy__hmd_1_004.materials.append(mat_p3d__no_material_002)
me_proxy__hmd_1_004.use_remesh_fix_poles = True
me_proxy__hmd_1_004.use_remesh_preserve_attributes = False
me_proxy__hmd_1_004.use_mirror_vertex_groups = False
me_proxy__hmd_1_004.update()
me_proxy__hmd_1_004.normals_split_custom_set([tuple(v) for v in zip(*[iter([-1.0, 0.0, 0.0, -1.0, 0.0, 0.0, -1.0, 0.0, 0.0])] * 3)])
me_proxy__launcher_1_005 = bpy.data.meshes.new('proxy: launcher 1.005')
me_proxy__launcher_1_005.from_pydata([(0.0, 0.0, 0.0), (-3.553e-15, 8.731e-08, 2.0), (3.553e-15, 1.0, 0.0)], [], [(0, 1, 2)])
me_proxy__launcher_1_005.polygons.foreach_set('use_smooth', [True] * 1)
me_proxy__launcher_1_005.materials.append(mat_p3d__no_material_002)
me_proxy__launcher_1_005.use_remesh_fix_poles = True
me_proxy__launcher_1_005.use_remesh_preserve_attributes = False
me_proxy__launcher_1_005.use_mirror_vertex_groups = False
me_proxy__launcher_1_005.update()
me_proxy__launcher_1_005.normals_split_custom_set([tuple(v) for v in zip(*[iter([-1.0, 3.553e-15, -1.776e-15, -1.0, 3.553e-15, -1.776e-15, -1.0, 3.553e-15, -1.776e-15])] * 3)])
me_proxy__pistol_1_005 = bpy.data.meshes.new('proxy: pistol 1.005')
me_proxy__pistol_1_005.from_pydata([(0.0, 0.0, 0.0), (0.0, -0.001114, 2.011), (5.96e-08, 1.005, 1.863e-09)], [], [(0, 1, 2)])
me_proxy__pistol_1_005.polygons.foreach_set('use_smooth', [True] * 1)
me_proxy__pistol_1_005.materials.append(mat_p3d__no_material_002)
me_proxy__pistol_1_005.use_remesh_fix_poles = True
me_proxy__pistol_1_005.use_remesh_preserve_attributes = False
me_proxy__pistol_1_005.use_mirror_vertex_groups = False
me_proxy__pistol_1_005.update()
me_proxy__pistol_1_005.normals_split_custom_set([tuple(v) for v in zip(*[iter([-1.0, 5.931e-08, 3.286e-11, -1.0, 5.931e-08, 3.286e-11, -1.0, 5.931e-08, 3.286e-11])] * 3)])
me_proxy__weapon_1_005 = bpy.data.meshes.new('proxy: weapon 1.005')
me_proxy__weapon_1_005.from_pydata([(0.0, 0.0, 0.0), (0.0, 0.0, 2.0), (3.553e-15, 1.0, 0.0)], [], [(0, 1, 2)])
me_proxy__weapon_1_005.polygons.foreach_set('use_smooth', [True] * 1)
me_proxy__weapon_1_005.materials.append(mat_p3d__no_material_002)
me_proxy__weapon_1_005.use_remesh_fix_poles = True
me_proxy__weapon_1_005.use_remesh_preserve_attributes = False
me_proxy__weapon_1_005.use_mirror_vertex_groups = False
me_proxy__weapon_1_005.update()
me_proxy__weapon_1_005.normals_split_custom_set([tuple(v) for v in zip(*[iter([-1.0, 3.553e-15, 0.0, -1.0, 3.553e-15, 0.0, -1.0, 3.553e-15, 0.0])] * 3)])
me_proxy__backpack_1 = bpy.data.meshes.new('proxy: backpack 1')
me_proxy__backpack_1.from_pydata([(0.0, 0.0, 0.0), (0.0, 0.0, 2.0), (0.0, 1.0, 0.0)], [], [(0, 1, 2)])
me_proxy__backpack_1.materials.append(mat_p3d__no_material_003)
me_proxy__backpack_1.use_remesh_fix_poles = True
me_proxy__backpack_1.use_remesh_preserve_attributes = False
me_proxy__backpack_1.use_mirror_vertex_groups = False
me_proxy__backpack_1.update()
me_proxy__equipment_1 = bpy.data.meshes.new('proxy: equipment 1')
me_proxy__equipment_1.from_pydata([(0.0, 0.0, 0.0), (0.0, 0.0, 2.0), (0.0, 1.0, 0.0)], [], [(0, 1, 2)])
me_proxy__equipment_1.materials.append(mat_p3d__no_material_003)
me_proxy__equipment_1.use_remesh_fix_poles = True
me_proxy__equipment_1.use_remesh_preserve_attributes = False
me_proxy__equipment_1.use_mirror_vertex_groups = False
me_proxy__equipment_1.update()
me_proxy__flag_1 = bpy.data.meshes.new('proxy: flag 1')
me_proxy__flag_1.from_pydata([(0.0, -3.725e-08, 2.0), (0.0, 0.0, 0.0), (1.49e-08, 1.0, 0.0)], [], [(0, 2, 1)])
me_proxy__flag_1.materials.append(mat_p3d__no_material_003)
me_proxy__flag_1.use_remesh_fix_poles = True
me_proxy__flag_1.use_remesh_preserve_attributes = False
me_proxy__flag_1.use_mirror_vertex_groups = False
me_proxy__flag_1.update()
me_proxy__hmd_1 = bpy.data.meshes.new('proxy: hmd 1')
me_proxy__hmd_1.from_pydata([(0.0, -0.009467, 1.995), (0.0, 1.0, -5.96e-08), (0.0, 0.0, 0.0)], [], [(0, 1, 2)])
me_proxy__hmd_1.materials.append(mat_p3d__no_material_003)
me_proxy__hmd_1.use_remesh_fix_poles = True
me_proxy__hmd_1.use_remesh_preserve_attributes = False
me_proxy__hmd_1.use_mirror_vertex_groups = False
me_proxy__hmd_1.update()
me_proxy__launcher_1_006 = bpy.data.meshes.new('proxy: launcher 1.006')
me_proxy__launcher_1_006.from_pydata([(0.0, 0.0, 0.0), (-3.553e-15, 8.731e-08, 2.0), (3.553e-15, 1.0, 0.0)], [], [(0, 1, 2)])
me_proxy__launcher_1_006.materials.append(mat_p3d__no_material_003)
me_proxy__launcher_1_006.use_remesh_fix_poles = True
me_proxy__launcher_1_006.use_remesh_preserve_attributes = False
me_proxy__launcher_1_006.use_mirror_vertex_groups = False
me_proxy__launcher_1_006.update()
me_proxy__pistol_1_006 = bpy.data.meshes.new('proxy: pistol 1.006')
me_proxy__pistol_1_006.from_pydata([(0.0, 0.0, 0.0), (0.0, -0.001114, 2.011), (5.96e-08, 1.005, 1.863e-09)], [], [(0, 1, 2)])
me_proxy__pistol_1_006.materials.append(mat_p3d__no_material_003)
me_proxy__pistol_1_006.use_remesh_fix_poles = True
me_proxy__pistol_1_006.use_remesh_preserve_attributes = False
me_proxy__pistol_1_006.use_mirror_vertex_groups = False
me_proxy__pistol_1_006.update()
me_proxy__weapon_1_006 = bpy.data.meshes.new('proxy: weapon 1.006')
me_proxy__weapon_1_006.from_pydata([(0.0, 0.0, 0.0), (0.0, 0.0, 2.0), (3.553e-15, 1.0, 0.0)], [], [(0, 1, 2)])
me_proxy__weapon_1_006.materials.append(mat_p3d__no_material_003)
me_proxy__weapon_1_006.use_remesh_fix_poles = True
me_proxy__weapon_1_006.use_remesh_preserve_attributes = False
me_proxy__weapon_1_006.use_mirror_vertex_groups = False
me_proxy__weapon_1_006.update()
me_proxy__binoculars_1 = bpy.data.meshes.new('proxy: binoculars 1')
me_proxy__binoculars_1.from_pydata([(0.0, 0.0, 0.0), (-2.235e-08, 3.28e-05, 2.0), (7.451e-09, 1.0, 5.96e-08)], [], [(0, 1, 2)])
me_proxy__binoculars_1.polygons.foreach_set('use_smooth', [True] * 1)
me_proxy__binoculars_1.materials.append(mat_p3d__no_material_004)
me_proxy__binoculars_1.use_remesh_fix_poles = True
me_proxy__binoculars_1.use_remesh_preserve_attributes = False
me_proxy__binoculars_1.use_mirror_vertex_groups = False
me_proxy__binoculars_1.update()
me_proxy__launcher_1_008 = bpy.data.meshes.new('proxy: launcher 1.008')
me_proxy__launcher_1_008.from_pydata([(0.0, 0.0, 0.0), (-3.553e-15, 8.731e-08, 2.0), (3.553e-15, 1.0, 0.0)], [], [(0, 1, 2)])
me_proxy__launcher_1_008.polygons.foreach_set('use_smooth', [True] * 1)
me_proxy__launcher_1_008.materials.append(mat_p3d__no_material_004)
me_proxy__launcher_1_008.use_remesh_fix_poles = True
me_proxy__launcher_1_008.use_remesh_preserve_attributes = False
me_proxy__launcher_1_008.use_mirror_vertex_groups = False
me_proxy__launcher_1_008.update()
me_proxy__pistol_1_007 = bpy.data.meshes.new('proxy: pistol 1.007')
me_proxy__pistol_1_007.from_pydata([(0.0, 0.0, 0.0), (0.0, -0.001114, 2.011), (5.96e-08, 1.005, 1.863e-09)], [], [(0, 1, 2)])
me_proxy__pistol_1_007.polygons.foreach_set('use_smooth', [True] * 1)
me_proxy__pistol_1_007.materials.append(mat_p3d__no_material_004)
me_proxy__pistol_1_007.use_remesh_fix_poles = True
me_proxy__pistol_1_007.use_remesh_preserve_attributes = False
me_proxy__pistol_1_007.use_mirror_vertex_groups = False
me_proxy__pistol_1_007.update()
me_proxy__weapon_1_008 = bpy.data.meshes.new('proxy: weapon 1.008')
me_proxy__weapon_1_008.from_pydata([(0.0, 0.0, 0.0), (0.0, 0.0, 2.0), (3.553e-15, 1.0, 0.0)], [], [(0, 1, 2)])
me_proxy__weapon_1_008.polygons.foreach_set('use_smooth', [True] * 1)
me_proxy__weapon_1_008.materials.append(mat_p3d__no_material_004)
me_proxy__weapon_1_008.use_remesh_fix_poles = True
me_proxy__weapon_1_008.use_remesh_preserve_attributes = False
me_proxy__weapon_1_008.use_mirror_vertex_groups = False
me_proxy__weapon_1_008.update()
arm_sample_character_skeleton = bpy.data.armatures.new('Sample_Character_Skeleton')  # bones are not reproduced

# ---- objects
ob_visual_1 = bpy.data.objects.new('visual 1', me_cube)
ob_visual_2 = bpy.data.objects.new('visual 2', me_cube)
ob_shadow_0 = bpy.data.objects.new('shadow 0', me_cube_003)
ob_geometry = bpy.data.objects.new('geometry', me_cylinder)
ob_geometry_fire = bpy.data.objects.new('geometry fire', me_cube_004)
ob_landcontact = bpy.data.objects.new('landcontact', me_cube_001)
ob_memory = bpy.data.objects.new('memory', me_cube_005)
ob_hitpoints = bpy.data.objects.new('hitpoints', me_cube_008)
ob_view_pilot = bpy.data.objects.new('view pilot', me_cube)
ob_proxy__backpack_1_001 = bpy.data.objects.new('proxy: backpack 1.001', me_proxy__backpack_1_001)
ob_proxy__binoculars_1_001 = bpy.data.objects.new('proxy: binoculars 1.001', me_proxy__binoculars_1_001)
ob_proxy__bysta_1_001 = bpy.data.objects.new('proxy: bysta 1.001', me_proxy__bysta_1_001)
ob_proxy__equipment_1_001 = bpy.data.objects.new('proxy: equipment 1.001', me_proxy__equipment_1_001)
ob_proxy__flag_1_001 = bpy.data.objects.new('proxy: flag 1.001', me_proxy__flag_1_001)
ob_proxy__glasses_1_001 = bpy.data.objects.new('proxy: glasses 1.001', me_proxy__glasses_1_001)
ob_proxy__headgear_1_001 = bpy.data.objects.new('proxy: headgear 1.001', me_proxy__headgear_1_001)
ob_proxy__hmd_1_001 = bpy.data.objects.new('proxy: hmd 1.001', me_proxy__hmd_1_001)
ob_proxy__launcher_1_001 = bpy.data.objects.new('proxy: launcher 1.001', me_proxy__launcher_1_001)
ob_proxy__pistol_1_001 = bpy.data.objects.new('proxy: pistol 1.001', me_proxy__pistol_1_001)
ob_proxy__weapon_1_001 = bpy.data.objects.new('proxy: weapon 1.001', me_proxy__weapon_1_001)
ob_proxy__backpack_1_002 = bpy.data.objects.new('proxy: backpack 1.002', me_proxy__backpack_1_002)
ob_proxy__binoculars_1_002 = bpy.data.objects.new('proxy: binoculars 1.002', me_proxy__binoculars_1_002)
ob_proxy__bysta_1_002 = bpy.data.objects.new('proxy: bysta 1.002', me_proxy__bysta_1_002)
ob_proxy__equipment_1_002 = bpy.data.objects.new('proxy: equipment 1.002', me_proxy__equipment_1_002)
ob_proxy__flag_1_002 = bpy.data.objects.new('proxy: flag 1.002', me_proxy__flag_1_002)
ob_proxy__glasses_1 = bpy.data.objects.new('proxy: glasses 1', me_proxy__glasses_1)
ob_proxy__headgear_1_002 = bpy.data.objects.new('proxy: headgear 1.002', me_proxy__headgear_1_002)
ob_proxy__hmd_1_002 = bpy.data.objects.new('proxy: hmd 1.002', me_proxy__hmd_1_002)
ob_proxy__launcher_1_002 = bpy.data.objects.new('proxy: launcher 1.002', me_proxy__launcher_1_002)
ob_proxy__pistol_1_002 = bpy.data.objects.new('proxy: pistol 1.002', me_proxy__pistol_1_002)
ob_proxy__weapon_1_002 = bpy.data.objects.new('proxy: weapon 1.002', me_proxy__weapon_1_002)
ob_proxy__backpack_1_005 = bpy.data.objects.new('proxy: backpack 1.005', me_proxy__backpack_1_005)
ob_proxy__binoculars_1_004 = bpy.data.objects.new('proxy: binoculars 1.004', me_proxy__binoculars_1_004)
ob_proxy__bysta_1 = bpy.data.objects.new('proxy: bysta 1', me_proxy__bysta_1)
ob_proxy__equipment_1_005 = bpy.data.objects.new('proxy: equipment 1.005', me_proxy__equipment_1_005)
ob_proxy__flag_1_005 = bpy.data.objects.new('proxy: flag 1.005', me_proxy__flag_1_005)
ob_proxy__headgear_1 = bpy.data.objects.new('proxy: headgear 1', me_proxy__headgear_1)
ob_proxy__hmd_1_004 = bpy.data.objects.new('proxy: hmd 1.004', me_proxy__hmd_1_004)
ob_proxy__launcher_1_005 = bpy.data.objects.new('proxy: launcher 1.005', me_proxy__launcher_1_005)
ob_proxy__pistol_1_005 = bpy.data.objects.new('proxy: pistol 1.005', me_proxy__pistol_1_005)
ob_proxy__weapon_1_005 = bpy.data.objects.new('proxy: weapon 1.005', me_proxy__weapon_1_005)
ob_proxy__backpack_1 = bpy.data.objects.new('proxy: backpack 1', me_proxy__backpack_1)
ob_proxy__equipment_1 = bpy.data.objects.new('proxy: equipment 1', me_proxy__equipment_1)
ob_proxy__flag_1 = bpy.data.objects.new('proxy: flag 1', me_proxy__flag_1)
ob_proxy__hmd_1 = bpy.data.objects.new('proxy: hmd 1', me_proxy__hmd_1)
ob_proxy__launcher_1_006 = bpy.data.objects.new('proxy: launcher 1.006', me_proxy__launcher_1_006)
ob_proxy__pistol_1_006 = bpy.data.objects.new('proxy: pistol 1.006', me_proxy__pistol_1_006)
ob_proxy__weapon_1_006 = bpy.data.objects.new('proxy: weapon 1.006', me_proxy__weapon_1_006)
ob_proxy__binoculars_1 = bpy.data.objects.new('proxy: binoculars 1', me_proxy__binoculars_1)
ob_proxy__launcher_1_008 = bpy.data.objects.new('proxy: launcher 1.008', me_proxy__launcher_1_008)
ob_proxy__pistol_1_007 = bpy.data.objects.new('proxy: pistol 1.007', me_proxy__pistol_1_007)
ob_proxy__weapon_1_008 = bpy.data.objects.new('proxy: weapon 1.008', me_proxy__weapon_1_008)
ob_sample_character_skeleton = bpy.data.objects.new('Sample_Character_Skeleton', arm_sample_character_skeleton)

# ---- transforms, parenting, visibility, modifiers, constraints
ob_visual_1.location = (0.0, 0.0, 0.0)
ob_visual_1.lineart.crease_threshold = 0.0
_vg = ob_visual_1.vertex_groups.new(name='Head')
_vg = ob_visual_1.vertex_groups.new(name='Hip')
_vg = ob_visual_1.vertex_groups.new(name='Spine1')
_vg = ob_visual_1.vertex_groups.new(name='Spine2')
_vg = ob_visual_1.vertex_groups.new(name='RightShoulder')
_vg = ob_visual_1.vertex_groups.new(name='RightArmUpper')
_vg = ob_visual_1.vertex_groups.new(name='RightArmLower')
_vg = ob_visual_1.vertex_groups.new(name='RightHand')
_vg = ob_visual_1.vertex_groups.new(name='LeftShoulder')
_vg = ob_visual_1.vertex_groups.new(name='LeftArmUpper')
_vg = ob_visual_1.vertex_groups.new(name='LeftArmLower')
_vg = ob_visual_1.vertex_groups.new(name='LeftHand')
_vg = ob_visual_1.vertex_groups.new(name='RightLegUpper')
_vg = ob_visual_1.vertex_groups.new(name='RightLegLower')
_vg = ob_visual_1.vertex_groups.new(name='RightFoot')
_vg = ob_visual_1.vertex_groups.new(name='LeftLegUpper')
_vg = ob_visual_1.vertex_groups.new(name='LeftLegLower')
_vg = ob_visual_1.vertex_groups.new(name='LeftFoot')
_vg = ob_visual_1.vertex_groups.new(name='camo1')
_m = ob_visual_1.modifiers.new('Mirror', 'MIRROR')
_m.use_clip = True
_m = ob_visual_1.modifiers.new('Subdivision', 'SUBSURF')
_m.uv_smooth = 'PRESERVE_CORNERS'
_m.levels = 2
_m = ob_visual_1.modifiers.new('Triangulate', 'TRIANGULATE')
ob_visual_2.location = (0.0, 0.0, 0.0)
ob_visual_2.lineart.crease_threshold = 0.0
_vg = ob_visual_2.vertex_groups.new(name='Head')
_vg = ob_visual_2.vertex_groups.new(name='Hip')
_vg = ob_visual_2.vertex_groups.new(name='Spine1')
_vg = ob_visual_2.vertex_groups.new(name='Spine2')
_vg = ob_visual_2.vertex_groups.new(name='RightShoulder')
_vg = ob_visual_2.vertex_groups.new(name='RightArmUpper')
_vg = ob_visual_2.vertex_groups.new(name='RightArmLower')
_vg = ob_visual_2.vertex_groups.new(name='RightHand')
_vg = ob_visual_2.vertex_groups.new(name='LeftShoulder')
_vg = ob_visual_2.vertex_groups.new(name='LeftArmUpper')
_vg = ob_visual_2.vertex_groups.new(name='LeftArmLower')
_vg = ob_visual_2.vertex_groups.new(name='LeftHand')
_vg = ob_visual_2.vertex_groups.new(name='RightLegUpper')
_vg = ob_visual_2.vertex_groups.new(name='RightLegLower')
_vg = ob_visual_2.vertex_groups.new(name='RightFoot')
_vg = ob_visual_2.vertex_groups.new(name='LeftLegUpper')
_vg = ob_visual_2.vertex_groups.new(name='LeftLegLower')
_vg = ob_visual_2.vertex_groups.new(name='LeftFoot')
_vg = ob_visual_2.vertex_groups.new(name='camo1')
_m = ob_visual_2.modifiers.new('Mirror', 'MIRROR')
_m.use_clip = True
_m = ob_visual_2.modifiers.new('Subdivision', 'SUBSURF')
_m.uv_smooth = 'PRESERVE_CORNERS'
_m = ob_visual_2.modifiers.new('Triangulate', 'TRIANGULATE')
ob_shadow_0.location = (0.0, 0.0, 0.0)
ob_shadow_0.color = (1.0, 0.0, 0.0, 1.0)
ob_shadow_0.lineart.crease_threshold = 0.0
_vg = ob_shadow_0.vertex_groups.new(name='Head')
_vg = ob_shadow_0.vertex_groups.new(name='Hip')
_vg = ob_shadow_0.vertex_groups.new(name='Spine1')
_vg = ob_shadow_0.vertex_groups.new(name='Spine2')
_vg = ob_shadow_0.vertex_groups.new(name='RightShoulder')
_vg = ob_shadow_0.vertex_groups.new(name='RightArmUpper')
_vg = ob_shadow_0.vertex_groups.new(name='RightArmLower')
_vg = ob_shadow_0.vertex_groups.new(name='RightHand')
_vg = ob_shadow_0.vertex_groups.new(name='LeftShoulder')
_vg = ob_shadow_0.vertex_groups.new(name='LeftArmUpper')
_vg = ob_shadow_0.vertex_groups.new(name='LeftArmLower')
_vg = ob_shadow_0.vertex_groups.new(name='LeftHand')
_vg = ob_shadow_0.vertex_groups.new(name='RightLegUpper')
_vg = ob_shadow_0.vertex_groups.new(name='RightLegLower')
_vg = ob_shadow_0.vertex_groups.new(name='RightFoot')
_vg = ob_shadow_0.vertex_groups.new(name='LeftLegUpper')
_vg = ob_shadow_0.vertex_groups.new(name='LeftLegLower')
_vg = ob_shadow_0.vertex_groups.new(name='LeftFoot')
_vg = ob_shadow_0.vertex_groups.new(name='camo1')
_m = ob_shadow_0.modifiers.new('Mirror', 'MIRROR')
_m.use_clip = True
_m = ob_shadow_0.modifiers.new('Subdivision', 'SUBSURF')
_m.uv_smooth = 'PRESERVE_CORNERS'
_m = ob_shadow_0.modifiers.new('Decimate', 'DECIMATE')
_m.ratio = 0.5
_m = ob_shadow_0.modifiers.new('Triangulate', 'TRIANGULATE')
ob_geometry.location = (0.0, 0.0, 0.0)
ob_geometry.scale = (0.2508, 0.2508, 0.8354)
ob_geometry.lineart.crease_threshold = 0.0
_vg = ob_geometry.vertex_groups.new(name='Component01')
_m = ob_geometry.modifiers.new('Triangulate', 'TRIANGULATE')
ob_geometry_fire.location = (0.0, 0.0, 0.0)
ob_geometry_fire.lineart.crease_threshold = 0.0
_vg = ob_geometry_fire.vertex_groups.new(name='Head')
_vg = ob_geometry_fire.vertex_groups.new(name='Spine2')
_vg = ob_geometry_fire.vertex_groups.new(name='Spine1')
_vg = ob_geometry_fire.vertex_groups.new(name='Hip')
_vg = ob_geometry_fire.vertex_groups.new(name='LeftLegUpper')
_vg = ob_geometry_fire.vertex_groups.new(name='RightLegUpper')
_vg = ob_geometry_fire.vertex_groups.new(name='LeftLegLower')
_vg = ob_geometry_fire.vertex_groups.new(name='RightLegLower')
_vg = ob_geometry_fire.vertex_groups.new(name='LeftFoot')
_vg = ob_geometry_fire.vertex_groups.new(name='RightFoot')
_vg = ob_geometry_fire.vertex_groups.new(name='LeftShoulder')
_vg = ob_geometry_fire.vertex_groups.new(name='RightShoulder')
_vg = ob_geometry_fire.vertex_groups.new(name='LeftArmUpper')
_vg = ob_geometry_fire.vertex_groups.new(name='RightArmUpper')
_vg = ob_geometry_fire.vertex_groups.new(name='LeftArmLower')
_vg = ob_geometry_fire.vertex_groups.new(name='RightArmLower')
_vg = ob_geometry_fire.vertex_groups.new(name='LeftHand')
_vg = ob_geometry_fire.vertex_groups.new(name='RightHand')
_vg = ob_geometry_fire.vertex_groups.new(name='Component01')
_vg = ob_geometry_fire.vertex_groups.new(name='Component02')
_vg = ob_geometry_fire.vertex_groups.new(name='Component03')
_vg = ob_geometry_fire.vertex_groups.new(name='Component04')
_vg = ob_geometry_fire.vertex_groups.new(name='Component05')
_vg = ob_geometry_fire.vertex_groups.new(name='Component06')
_vg = ob_geometry_fire.vertex_groups.new(name='Component07')
_vg = ob_geometry_fire.vertex_groups.new(name='Component08')
_vg = ob_geometry_fire.vertex_groups.new(name='Component09')
_vg = ob_geometry_fire.vertex_groups.new(name='Component10')
_vg = ob_geometry_fire.vertex_groups.new(name='Component11')
_m = ob_geometry_fire.modifiers.new('Mirror', 'MIRROR')
_m = ob_geometry_fire.modifiers.new('Triangulate', 'TRIANGULATE')
ob_landcontact.location = (0.0, 0.0, 0.0)
ob_landcontact.lineart.crease_threshold = 0.0
ob_memory.location = (0.0, 0.0, 0.0)
ob_memory.lineart.crease_threshold = 0.0
_vg = ob_memory.vertex_groups.new(name='footstepLeft')
_vg = ob_memory.vertex_groups.new(name='footstepRright')
_vg = ob_memory.vertex_groups.new(name='kneeLeft')
_vg = ob_memory.vertex_groups.new(name='kneeRight')
_vg = ob_memory.vertex_groups.new(name='kneeLeft_axis')
_vg = ob_memory.vertex_groups.new(name='kneeRight_axis')
_vg = ob_memory.vertex_groups.new(name='femurLeft')
_vg = ob_memory.vertex_groups.new(name='femurRight')
_vg = ob_memory.vertex_groups.new(name='wristLeft')
_vg = ob_memory.vertex_groups.new(name='wristRight')
_vg = ob_memory.vertex_groups.new(name='elbowLeft')
_vg = ob_memory.vertex_groups.new(name='elbowRight')
_vg = ob_memory.vertex_groups.new(name='elbowLeft_axis')
_vg = ob_memory.vertex_groups.new(name='elbowRight_axis')
_vg = ob_memory.vertex_groups.new(name='LeftFoot')
_vg = ob_memory.vertex_groups.new(name='RightFoot')
_vg = ob_memory.vertex_groups.new(name='LeftLegLower')
_vg = ob_memory.vertex_groups.new(name='RightLegLower')
_vg = ob_memory.vertex_groups.new(name='LeftLegUpper')
_vg = ob_memory.vertex_groups.new(name='RightLegUpper')
_vg = ob_memory.vertex_groups.new(name='LeftArmLower')
_vg = ob_memory.vertex_groups.new(name='RightArmLower')
_vg = ob_memory.vertex_groups.new(name='LeftShoulder')
_vg = ob_memory.vertex_groups.new(name='RightShoulder')
_vg = ob_memory.vertex_groups.new(name='camera')
_vg = ob_memory.vertex_groups.new(name='leaning_axis')
_vg = ob_memory.vertex_groups.new(name='aimpoint')
_vg = ob_memory.vertex_groups.new(name='aiming_axis')
_vg = ob_memory.vertex_groups.new(name='head_axis')
_vg = ob_memory.vertex_groups.new(name='pilot')
_vg = ob_memory.vertex_groups.new(name='Head')
_vg = ob_memory.vertex_groups.new(name='Spine2')
_vg = ob_memory.vertex_groups.new(name='Hip')
_m = ob_memory.modifiers.new('Mirror', 'MIRROR')
_m.use_clip = True
ob_hitpoints.location = (0.0, 0.0, 0.0)
ob_hitpoints.lineart.crease_threshold = 0.0
_vg = ob_hitpoints.vertex_groups.new(name='legs')
_vg = ob_hitpoints.vertex_groups.new(name='leg_Left')
_vg = ob_hitpoints.vertex_groups.new(name='leg_Right')
_vg = ob_hitpoints.vertex_groups.new(name='body')
_vg = ob_hitpoints.vertex_groups.new(name='femur_hit_Left')
_vg = ob_hitpoints.vertex_groups.new(name='femur_hit_Right')
_vg = ob_hitpoints.vertex_groups.new(name='arms')
_vg = ob_hitpoints.vertex_groups.new(name='hand_Left')
_vg = ob_hitpoints.vertex_groups.new(name='hand_Right')
_vg = ob_hitpoints.vertex_groups.new(name='head_hit')
_vg = ob_hitpoints.vertex_groups.new(name='Head')
_vg = ob_hitpoints.vertex_groups.new(name='LeftArmUpper')
_vg = ob_hitpoints.vertex_groups.new(name='RightArmUpper')
_vg = ob_hitpoints.vertex_groups.new(name='LeftArmLower')
_vg = ob_hitpoints.vertex_groups.new(name='RightArmLower')
_vg = ob_hitpoints.vertex_groups.new(name='LeftLegUpper')
_vg = ob_hitpoints.vertex_groups.new(name='RightLegUpper')
_vg = ob_hitpoints.vertex_groups.new(name='LeftLegLower')
_vg = ob_hitpoints.vertex_groups.new(name='RightLegLower')
_vg = ob_hitpoints.vertex_groups.new(name='Hip')
_vg = ob_hitpoints.vertex_groups.new(name='Spine1')
_vg = ob_hitpoints.vertex_groups.new(name='Spine2')
_m = ob_hitpoints.modifiers.new('Mirror', 'MIRROR')
_m.use_clip = True
ob_view_pilot.location = (0.0, 0.0, 0.0)
ob_view_pilot.lineart.crease_threshold = 0.0
_vg = ob_view_pilot.vertex_groups.new(name='Head')
_vg = ob_view_pilot.vertex_groups.new(name='Hip')
_vg = ob_view_pilot.vertex_groups.new(name='Spine1')
_vg = ob_view_pilot.vertex_groups.new(name='Spine2')
_vg = ob_view_pilot.vertex_groups.new(name='RightShoulder')
_vg = ob_view_pilot.vertex_groups.new(name='RightArmUpper')
_vg = ob_view_pilot.vertex_groups.new(name='RightArmLower')
_vg = ob_view_pilot.vertex_groups.new(name='RightHand')
_vg = ob_view_pilot.vertex_groups.new(name='LeftShoulder')
_vg = ob_view_pilot.vertex_groups.new(name='LeftArmUpper')
_vg = ob_view_pilot.vertex_groups.new(name='LeftArmLower')
_vg = ob_view_pilot.vertex_groups.new(name='LeftHand')
_vg = ob_view_pilot.vertex_groups.new(name='RightLegUpper')
_vg = ob_view_pilot.vertex_groups.new(name='RightLegLower')
_vg = ob_view_pilot.vertex_groups.new(name='RightFoot')
_vg = ob_view_pilot.vertex_groups.new(name='LeftLegUpper')
_vg = ob_view_pilot.vertex_groups.new(name='LeftLegLower')
_vg = ob_view_pilot.vertex_groups.new(name='LeftFoot')
_vg = ob_view_pilot.vertex_groups.new(name='camo1')
_m = ob_view_pilot.modifiers.new('Mirror', 'MIRROR')
_m.use_clip = True
_m = ob_view_pilot.modifiers.new('Subdivision', 'SUBSURF')
_m.uv_smooth = 'PRESERVE_CORNERS'
_m.levels = 2
_m = ob_view_pilot.modifiers.new('Triangulate', 'TRIANGULATE')
ob_proxy__backpack_1_001.parent = ob_visual_1
ob_proxy__backpack_1_001.location = (0.0, 0.0, 0.0)
ob_proxy__backpack_1_001.display_type = 'WIRE'
ob_proxy__backpack_1_001.show_name = True
ob_proxy__backpack_1_001.lineart.crease_threshold = 0.0
_vg = ob_proxy__backpack_1_001.vertex_groups.new(name='injury_hands')
_vg = ob_proxy__backpack_1_001.vertex_groups.new(name='injury_legs')
_vg = ob_proxy__backpack_1_001.vertex_groups.new(name='-proxies')
ob_proxy__binoculars_1_001.parent = ob_visual_1
ob_proxy__binoculars_1_001.location = (0.6358, 0.07761, -0.02946)
ob_proxy__binoculars_1_001.rotation_euler = (0.3469, 1.731, 0.2958)
ob_proxy__binoculars_1_001.scale = (1.0, 1.0, 1.0)
ob_proxy__binoculars_1_001.display_type = 'WIRE'
ob_proxy__binoculars_1_001.show_name = True
ob_proxy__binoculars_1_001.lineart.crease_threshold = 0.0
_vg = ob_proxy__binoculars_1_001.vertex_groups.new(name='LeftHand')
_vg = ob_proxy__binoculars_1_001.vertex_groups.new(name='injury_hands')
_vg = ob_proxy__binoculars_1_001.vertex_groups.new(name='injury_legs')
_vg = ob_proxy__binoculars_1_001.vertex_groups.new(name='-proxies')
ob_proxy__bysta_1_001.parent = ob_visual_1
ob_proxy__bysta_1_001.location = (0.0, 0.0, 0.0)
ob_proxy__bysta_1_001.display_type = 'WIRE'
ob_proxy__bysta_1_001.show_name = True
ob_proxy__bysta_1_001.lineart.crease_threshold = 0.0
_vg = ob_proxy__bysta_1_001.vertex_groups.new(name='injury_hands')
_vg = ob_proxy__bysta_1_001.vertex_groups.new(name='injury_legs')
_vg = ob_proxy__bysta_1_001.vertex_groups.new(name='-proxies')
ob_proxy__equipment_1_001.parent = ob_visual_1
ob_proxy__equipment_1_001.location = (0.0, 0.0, 0.0)
ob_proxy__equipment_1_001.display_type = 'WIRE'
ob_proxy__equipment_1_001.show_name = True
ob_proxy__equipment_1_001.lineart.crease_threshold = 0.0
_vg = ob_proxy__equipment_1_001.vertex_groups.new(name='injury_hands')
_vg = ob_proxy__equipment_1_001.vertex_groups.new(name='injury_legs')
_vg = ob_proxy__equipment_1_001.vertex_groups.new(name='-proxies')
ob_proxy__flag_1_001.parent = ob_visual_1
ob_proxy__flag_1_001.location = (-0.177, 0.1366, 0.5092)
ob_proxy__flag_1_001.rotation_euler = (-0.155, -0.07438, 1.547)
ob_proxy__flag_1_001.scale = (1.0, 1.0, 1.0)
ob_proxy__flag_1_001.display_type = 'WIRE'
ob_proxy__flag_1_001.show_name = True
ob_proxy__flag_1_001.lineart.crease_threshold = 0.0
_vg = ob_proxy__flag_1_001.vertex_groups.new(name='Spine2')
_vg = ob_proxy__flag_1_001.vertex_groups.new(name='injury_hands')
_vg = ob_proxy__flag_1_001.vertex_groups.new(name='injury_legs')
_vg = ob_proxy__flag_1_001.vertex_groups.new(name='-proxies')
ob_proxy__glasses_1_001.parent = ob_visual_1
ob_proxy__glasses_1_001.location = (0.0, 0.0, 0.0)
ob_proxy__glasses_1_001.display_type = 'WIRE'
ob_proxy__glasses_1_001.show_name = True
ob_proxy__glasses_1_001.lineart.crease_threshold = 0.0
_vg = ob_proxy__glasses_1_001.vertex_groups.new(name='injury_hands')
_vg = ob_proxy__glasses_1_001.vertex_groups.new(name='injury_legs')
_vg = ob_proxy__glasses_1_001.vertex_groups.new(name='-proxies')
ob_proxy__headgear_1_001.parent = ob_visual_1
ob_proxy__headgear_1_001.location = (0.0, 0.0, 0.0)
ob_proxy__headgear_1_001.display_type = 'WIRE'
ob_proxy__headgear_1_001.show_name = True
ob_proxy__headgear_1_001.lineart.crease_threshold = 0.0
_vg = ob_proxy__headgear_1_001.vertex_groups.new(name='injury_hands')
_vg = ob_proxy__headgear_1_001.vertex_groups.new(name='injury_legs')
_vg = ob_proxy__headgear_1_001.vertex_groups.new(name='-proxies')
ob_proxy__hmd_1_001.parent = ob_visual_1
ob_proxy__hmd_1_001.location = (-0.03079, -0.153, 0.6946)
ob_proxy__hmd_1_001.rotation_euler = (0.03427, -0.00333, 3.135)
ob_proxy__hmd_1_001.display_type = 'WIRE'
ob_proxy__hmd_1_001.show_name = True
ob_proxy__hmd_1_001.lineart.crease_threshold = 0.0
_vg = ob_proxy__hmd_1_001.vertex_groups.new(name='Head')
_vg = ob_proxy__hmd_1_001.vertex_groups.new(name='injury_hands')
_vg = ob_proxy__hmd_1_001.vertex_groups.new(name='injury_legs')
_vg = ob_proxy__hmd_1_001.vertex_groups.new(name='-proxies')
ob_proxy__launcher_1_001.parent = ob_visual_1
ob_proxy__launcher_1_001.location = (1.006, 6.078e-11, 0.002996)
ob_proxy__launcher_1_001.rotation_euler = (-1.571, -0.0, 1.571)
ob_proxy__launcher_1_001.display_type = 'WIRE'
ob_proxy__launcher_1_001.show_name = True
ob_proxy__launcher_1_001.lineart.crease_threshold = 0.0
_vg = ob_proxy__launcher_1_001.vertex_groups.new(name='launcher')
_vg = ob_proxy__launcher_1_001.vertex_groups.new(name='injury_hands')
_vg = ob_proxy__launcher_1_001.vertex_groups.new(name='injury_legs')
_vg = ob_proxy__launcher_1_001.vertex_groups.new(name='-proxies')
ob_proxy__pistol_1_001.parent = ob_visual_1
ob_proxy__pistol_1_001.location = (-0.6943, 0.01916, -0.039)
ob_proxy__pistol_1_001.rotation_euler = (1.666, -0.8127, -0.1198)
ob_proxy__pistol_1_001.display_type = 'WIRE'
ob_proxy__pistol_1_001.show_name = True
ob_proxy__pistol_1_001.lineart.crease_threshold = 0.0
_vg = ob_proxy__pistol_1_001.vertex_groups.new(name='RightHand')
_vg = ob_proxy__pistol_1_001.vertex_groups.new(name='injury_hands')
_vg = ob_proxy__pistol_1_001.vertex_groups.new(name='injury_legs')
_vg = ob_proxy__pistol_1_001.vertex_groups.new(name='-proxies')
ob_proxy__weapon_1_001.parent = ob_visual_1
ob_proxy__weapon_1_001.location = (-1.0, 0.0, 0.0)
ob_proxy__weapon_1_001.rotation_euler = (0.0, -0.0, 1.571)
ob_proxy__weapon_1_001.display_type = 'WIRE'
ob_proxy__weapon_1_001.show_name = True
ob_proxy__weapon_1_001.lineart.crease_threshold = 0.0
_vg = ob_proxy__weapon_1_001.vertex_groups.new(name='Weapon')
_vg = ob_proxy__weapon_1_001.vertex_groups.new(name='injury_hands')
_vg = ob_proxy__weapon_1_001.vertex_groups.new(name='injury_legs')
_vg = ob_proxy__weapon_1_001.vertex_groups.new(name='-proxies')
ob_proxy__backpack_1_002.parent = ob_visual_2
ob_proxy__backpack_1_002.location = (0.0, 0.0, 0.0)
ob_proxy__backpack_1_002.display_type = 'WIRE'
ob_proxy__backpack_1_002.show_name = True
ob_proxy__backpack_1_002.lineart.crease_threshold = 0.0
_vg = ob_proxy__backpack_1_002.vertex_groups.new(name='injury_legs')
_vg = ob_proxy__backpack_1_002.vertex_groups.new(name='injury_hands')
_vg = ob_proxy__backpack_1_002.vertex_groups.new(name='-proxies')
ob_proxy__binoculars_1_002.parent = ob_visual_2
ob_proxy__binoculars_1_002.location = (0.6358, 0.07761, -0.02946)
ob_proxy__binoculars_1_002.rotation_euler = (0.3469, 1.731, 0.2958)
ob_proxy__binoculars_1_002.scale = (1.0, 1.0, 1.0)
ob_proxy__binoculars_1_002.display_type = 'WIRE'
ob_proxy__binoculars_1_002.show_name = True
ob_proxy__binoculars_1_002.lineart.crease_threshold = 0.0
_vg = ob_proxy__binoculars_1_002.vertex_groups.new(name='LeftHand')
_vg = ob_proxy__binoculars_1_002.vertex_groups.new(name='injury_legs')
_vg = ob_proxy__binoculars_1_002.vertex_groups.new(name='injury_hands')
_vg = ob_proxy__binoculars_1_002.vertex_groups.new(name='-proxies')
ob_proxy__bysta_1_002.parent = ob_visual_2
ob_proxy__bysta_1_002.location = (0.0, 0.0, 0.0)
ob_proxy__bysta_1_002.display_type = 'WIRE'
ob_proxy__bysta_1_002.show_name = True
ob_proxy__bysta_1_002.lineart.crease_threshold = 0.0
_vg = ob_proxy__bysta_1_002.vertex_groups.new(name='injury_legs')
_vg = ob_proxy__bysta_1_002.vertex_groups.new(name='injury_hands')
_vg = ob_proxy__bysta_1_002.vertex_groups.new(name='-proxies')
ob_proxy__equipment_1_002.parent = ob_visual_2
ob_proxy__equipment_1_002.location = (0.0, 0.0, 0.0)
ob_proxy__equipment_1_002.display_type = 'WIRE'
ob_proxy__equipment_1_002.show_name = True
ob_proxy__equipment_1_002.lineart.crease_threshold = 0.0
_vg = ob_proxy__equipment_1_002.vertex_groups.new(name='injury_legs')
_vg = ob_proxy__equipment_1_002.vertex_groups.new(name='injury_hands')
_vg = ob_proxy__equipment_1_002.vertex_groups.new(name='-proxies')
ob_proxy__flag_1_002.parent = ob_visual_2
ob_proxy__flag_1_002.location = (-0.177, 0.1366, 0.5092)
ob_proxy__flag_1_002.rotation_euler = (-0.155, -0.07438, 1.547)
ob_proxy__flag_1_002.scale = (1.0, 1.0, 1.0)
ob_proxy__flag_1_002.display_type = 'WIRE'
ob_proxy__flag_1_002.show_name = True
ob_proxy__flag_1_002.lineart.crease_threshold = 0.0
_vg = ob_proxy__flag_1_002.vertex_groups.new(name='Spine2')
_vg = ob_proxy__flag_1_002.vertex_groups.new(name='injury_legs')
_vg = ob_proxy__flag_1_002.vertex_groups.new(name='injury_hands')
_vg = ob_proxy__flag_1_002.vertex_groups.new(name='-proxies')
ob_proxy__glasses_1.parent = ob_visual_2
ob_proxy__glasses_1.location = (0.0, 0.0, 0.0)
ob_proxy__glasses_1.display_type = 'WIRE'
ob_proxy__glasses_1.show_name = True
ob_proxy__glasses_1.lineart.crease_threshold = 0.0
_vg = ob_proxy__glasses_1.vertex_groups.new(name='injury_legs')
_vg = ob_proxy__glasses_1.vertex_groups.new(name='injury_hands')
_vg = ob_proxy__glasses_1.vertex_groups.new(name='-proxies')
ob_proxy__headgear_1_002.parent = ob_visual_2
ob_proxy__headgear_1_002.location = (0.0, 0.0, 0.0)
ob_proxy__headgear_1_002.display_type = 'WIRE'
ob_proxy__headgear_1_002.show_name = True
ob_proxy__headgear_1_002.lineart.crease_threshold = 0.0
_vg = ob_proxy__headgear_1_002.vertex_groups.new(name='injury_legs')
_vg = ob_proxy__headgear_1_002.vertex_groups.new(name='injury_hands')
_vg = ob_proxy__headgear_1_002.vertex_groups.new(name='-proxies')
ob_proxy__hmd_1_002.parent = ob_visual_2
ob_proxy__hmd_1_002.location = (-0.03079, -0.153, 0.6946)
ob_proxy__hmd_1_002.rotation_euler = (0.03427, -0.00333, 3.135)
ob_proxy__hmd_1_002.display_type = 'WIRE'
ob_proxy__hmd_1_002.show_name = True
ob_proxy__hmd_1_002.lineart.crease_threshold = 0.0
_vg = ob_proxy__hmd_1_002.vertex_groups.new(name='Head')
_vg = ob_proxy__hmd_1_002.vertex_groups.new(name='injury_legs')
_vg = ob_proxy__hmd_1_002.vertex_groups.new(name='injury_hands')
_vg = ob_proxy__hmd_1_002.vertex_groups.new(name='-proxies')
ob_proxy__launcher_1_002.parent = ob_visual_2
ob_proxy__launcher_1_002.location = (1.006, 6.078e-11, 0.002996)
ob_proxy__launcher_1_002.rotation_euler = (-1.571, -0.0, 1.571)
ob_proxy__launcher_1_002.display_type = 'WIRE'
ob_proxy__launcher_1_002.show_name = True
ob_proxy__launcher_1_002.lineart.crease_threshold = 0.0
_vg = ob_proxy__launcher_1_002.vertex_groups.new(name='launcher')
_vg = ob_proxy__launcher_1_002.vertex_groups.new(name='injury_legs')
_vg = ob_proxy__launcher_1_002.vertex_groups.new(name='injury_hands')
_vg = ob_proxy__launcher_1_002.vertex_groups.new(name='-proxies')
ob_proxy__pistol_1_002.parent = ob_visual_2
ob_proxy__pistol_1_002.location = (-0.6943, 0.01916, -0.039)
ob_proxy__pistol_1_002.rotation_euler = (1.666, -0.8127, -0.1198)
ob_proxy__pistol_1_002.display_type = 'WIRE'
ob_proxy__pistol_1_002.show_name = True
ob_proxy__pistol_1_002.lineart.crease_threshold = 0.0
_vg = ob_proxy__pistol_1_002.vertex_groups.new(name='RightHand')
_vg = ob_proxy__pistol_1_002.vertex_groups.new(name='injury_legs')
_vg = ob_proxy__pistol_1_002.vertex_groups.new(name='injury_hands')
_vg = ob_proxy__pistol_1_002.vertex_groups.new(name='-proxies')
ob_proxy__weapon_1_002.parent = ob_visual_2
ob_proxy__weapon_1_002.location = (-1.0, 0.0, 0.0)
ob_proxy__weapon_1_002.rotation_euler = (0.0, -0.0, 1.571)
ob_proxy__weapon_1_002.display_type = 'WIRE'
ob_proxy__weapon_1_002.show_name = True
ob_proxy__weapon_1_002.lineart.crease_threshold = 0.0
_vg = ob_proxy__weapon_1_002.vertex_groups.new(name='Weapon')
_vg = ob_proxy__weapon_1_002.vertex_groups.new(name='injury_legs')
_vg = ob_proxy__weapon_1_002.vertex_groups.new(name='injury_hands')
_vg = ob_proxy__weapon_1_002.vertex_groups.new(name='-proxies')
ob_proxy__backpack_1_005.parent = ob_view_pilot
ob_proxy__backpack_1_005.location = (0.0, 0.0, 0.0)
ob_proxy__backpack_1_005.display_type = 'WIRE'
ob_proxy__backpack_1_005.show_name = True
ob_proxy__backpack_1_005.lineart.crease_threshold = 0.0
_vg = ob_proxy__backpack_1_005.vertex_groups.new(name='-proxies')
ob_proxy__binoculars_1_004.parent = ob_view_pilot
ob_proxy__binoculars_1_004.location = (0.6358, 0.07761, -0.02946)
ob_proxy__binoculars_1_004.rotation_euler = (0.3469, 1.731, 0.2958)
ob_proxy__binoculars_1_004.scale = (1.0, 1.0, 1.0)
ob_proxy__binoculars_1_004.display_type = 'WIRE'
ob_proxy__binoculars_1_004.show_name = True
ob_proxy__binoculars_1_004.lineart.crease_threshold = 0.0
_vg = ob_proxy__binoculars_1_004.vertex_groups.new(name='LeftHand')
_vg = ob_proxy__binoculars_1_004.vertex_groups.new(name='-proxies')
ob_proxy__bysta_1.parent = ob_view_pilot
ob_proxy__bysta_1.location = (0.0, 0.0, 0.0)
ob_proxy__bysta_1.display_type = 'WIRE'
ob_proxy__bysta_1.show_name = True
ob_proxy__bysta_1.lineart.crease_threshold = 0.0
_vg = ob_proxy__bysta_1.vertex_groups.new(name='injury_legs')
_vg = ob_proxy__bysta_1.vertex_groups.new(name='injury_hands')
_vg = ob_proxy__bysta_1.vertex_groups.new(name='-proxies')
ob_proxy__equipment_1_005.parent = ob_view_pilot
ob_proxy__equipment_1_005.location = (0.0, 0.0, 0.0)
ob_proxy__equipment_1_005.display_type = 'WIRE'
ob_proxy__equipment_1_005.show_name = True
ob_proxy__equipment_1_005.lineart.crease_threshold = 0.0
_vg = ob_proxy__equipment_1_005.vertex_groups.new(name='-proxies')
ob_proxy__flag_1_005.parent = ob_view_pilot
ob_proxy__flag_1_005.location = (-0.177, 0.1366, 0.5092)
ob_proxy__flag_1_005.rotation_euler = (-0.155, -0.07438, 1.547)
ob_proxy__flag_1_005.scale = (1.0, 1.0, 1.0)
ob_proxy__flag_1_005.display_type = 'WIRE'
ob_proxy__flag_1_005.show_name = True
ob_proxy__flag_1_005.lineart.crease_threshold = 0.0
_vg = ob_proxy__flag_1_005.vertex_groups.new(name='Spine2')
_vg = ob_proxy__flag_1_005.vertex_groups.new(name='-proxies')
ob_proxy__headgear_1.parent = ob_view_pilot
ob_proxy__headgear_1.location = (0.0, 0.0, 0.0)
ob_proxy__headgear_1.display_type = 'WIRE'
ob_proxy__headgear_1.show_name = True
ob_proxy__headgear_1.lineart.crease_threshold = 0.0
_vg = ob_proxy__headgear_1.vertex_groups.new(name='-proxies')
ob_proxy__hmd_1_004.parent = ob_view_pilot
ob_proxy__hmd_1_004.location = (-0.03079, -0.153, 0.6946)
ob_proxy__hmd_1_004.rotation_euler = (0.03427, -0.00333, 3.135)
ob_proxy__hmd_1_004.display_type = 'WIRE'
ob_proxy__hmd_1_004.show_name = True
ob_proxy__hmd_1_004.lineart.crease_threshold = 0.0
_vg = ob_proxy__hmd_1_004.vertex_groups.new(name='injury_legs')
_vg = ob_proxy__hmd_1_004.vertex_groups.new(name='injury_hands')
_vg = ob_proxy__hmd_1_004.vertex_groups.new(name='Head')
_vg = ob_proxy__hmd_1_004.vertex_groups.new(name='-proxies')
ob_proxy__launcher_1_005.parent = ob_view_pilot
ob_proxy__launcher_1_005.location = (1.006, 6.078e-11, 0.002996)
ob_proxy__launcher_1_005.rotation_euler = (-1.571, -0.0, 1.571)
ob_proxy__launcher_1_005.display_type = 'WIRE'
ob_proxy__launcher_1_005.show_name = True
ob_proxy__launcher_1_005.lineart.crease_threshold = 0.0
_vg = ob_proxy__launcher_1_005.vertex_groups.new(name='launcher')
_vg = ob_proxy__launcher_1_005.vertex_groups.new(name='-proxies')
ob_proxy__pistol_1_005.parent = ob_view_pilot
ob_proxy__pistol_1_005.location = (-0.6943, 0.01916, -0.039)
ob_proxy__pistol_1_005.rotation_euler = (1.666, -0.8127, -0.1198)
ob_proxy__pistol_1_005.display_type = 'WIRE'
ob_proxy__pistol_1_005.show_name = True
ob_proxy__pistol_1_005.lineart.crease_threshold = 0.0
_vg = ob_proxy__pistol_1_005.vertex_groups.new(name='RightHand')
_vg = ob_proxy__pistol_1_005.vertex_groups.new(name='-proxies')
ob_proxy__weapon_1_005.parent = ob_view_pilot
ob_proxy__weapon_1_005.location = (-1.0, 0.0, 0.0)
ob_proxy__weapon_1_005.rotation_euler = (0.0, -0.0, 1.571)
ob_proxy__weapon_1_005.display_type = 'WIRE'
ob_proxy__weapon_1_005.show_name = True
ob_proxy__weapon_1_005.lineart.crease_threshold = 0.0
_vg = ob_proxy__weapon_1_005.vertex_groups.new(name='Weapon')
_vg = ob_proxy__weapon_1_005.vertex_groups.new(name='-proxies')
ob_proxy__backpack_1.parent = ob_shadow_0
ob_proxy__backpack_1.location = (0.0, 0.0, 0.0)
ob_proxy__backpack_1.display_type = 'WIRE'
ob_proxy__backpack_1.show_name = True
ob_proxy__backpack_1.lineart.crease_threshold = 0.0
_vg = ob_proxy__backpack_1.vertex_groups.new(name='-proxies')
ob_proxy__equipment_1.parent = ob_shadow_0
ob_proxy__equipment_1.location = (0.0, 0.0, 0.0)
ob_proxy__equipment_1.display_type = 'WIRE'
ob_proxy__equipment_1.show_name = True
ob_proxy__equipment_1.lineart.crease_threshold = 0.0
_vg = ob_proxy__equipment_1.vertex_groups.new(name='-proxies')
ob_proxy__flag_1.parent = ob_shadow_0
ob_proxy__flag_1.location = (-0.177, 0.1366, 0.5092)
ob_proxy__flag_1.rotation_euler = (-0.155, -0.07438, 1.547)
ob_proxy__flag_1.scale = (1.0, 1.0, 1.0)
ob_proxy__flag_1.display_type = 'WIRE'
ob_proxy__flag_1.show_name = True
ob_proxy__flag_1.lineart.crease_threshold = 0.0
_vg = ob_proxy__flag_1.vertex_groups.new(name='Spine2')
_vg = ob_proxy__flag_1.vertex_groups.new(name='-proxies')
ob_proxy__hmd_1.parent = ob_shadow_0
ob_proxy__hmd_1.location = (-0.03079, -0.153, 0.6946)
ob_proxy__hmd_1.rotation_euler = (0.03427, -0.00333, 3.135)
ob_proxy__hmd_1.display_type = 'WIRE'
ob_proxy__hmd_1.show_name = True
ob_proxy__hmd_1.lineart.crease_threshold = 0.0
_vg = ob_proxy__hmd_1.vertex_groups.new(name='Head')
_vg = ob_proxy__hmd_1.vertex_groups.new(name='-proxies')
ob_proxy__launcher_1_006.parent = ob_shadow_0
ob_proxy__launcher_1_006.location = (1.006, 6.078e-11, 0.002996)
ob_proxy__launcher_1_006.rotation_euler = (-1.571, -0.0, 1.571)
ob_proxy__launcher_1_006.display_type = 'WIRE'
ob_proxy__launcher_1_006.show_name = True
ob_proxy__launcher_1_006.lineart.crease_threshold = 0.0
_vg = ob_proxy__launcher_1_006.vertex_groups.new(name='launcher')
_vg = ob_proxy__launcher_1_006.vertex_groups.new(name='-proxies')
ob_proxy__pistol_1_006.parent = ob_shadow_0
ob_proxy__pistol_1_006.location = (-0.6943, 0.01916, -0.039)
ob_proxy__pistol_1_006.rotation_euler = (1.666, -0.8127, -0.1198)
ob_proxy__pistol_1_006.display_type = 'WIRE'
ob_proxy__pistol_1_006.show_name = True
ob_proxy__pistol_1_006.lineart.crease_threshold = 0.0
_vg = ob_proxy__pistol_1_006.vertex_groups.new(name='RightHand')
_vg = ob_proxy__pistol_1_006.vertex_groups.new(name='-proxies')
ob_proxy__weapon_1_006.parent = ob_shadow_0
ob_proxy__weapon_1_006.location = (-1.0, 0.0, 0.0)
ob_proxy__weapon_1_006.rotation_euler = (0.0, -0.0, 1.571)
ob_proxy__weapon_1_006.display_type = 'WIRE'
ob_proxy__weapon_1_006.show_name = True
ob_proxy__weapon_1_006.lineart.crease_threshold = 0.0
_vg = ob_proxy__weapon_1_006.vertex_groups.new(name='Weapon')
_vg = ob_proxy__weapon_1_006.vertex_groups.new(name='-proxies')
ob_proxy__binoculars_1.parent = ob_memory
ob_proxy__binoculars_1.location = (0.6358, 0.07761, -0.02946)
ob_proxy__binoculars_1.rotation_euler = (0.3469, 1.731, 0.2958)
ob_proxy__binoculars_1.scale = (1.0, 1.0, 1.0)
ob_proxy__binoculars_1.display_type = 'WIRE'
ob_proxy__binoculars_1.show_name = True
ob_proxy__binoculars_1.lineart.crease_threshold = 0.0
_vg = ob_proxy__binoculars_1.vertex_groups.new(name='LeftHand')
_vg = ob_proxy__binoculars_1.vertex_groups.new(name='-proxies')
_m = ob_proxy__binoculars_1.modifiers.new('Auto Smooth', 'NODES')
_m.node_group = ng_auto_smooth
_gi = [s.identifier for s in ng_auto_smooth.interface.items_tree if s.item_type == 'SOCKET' and s.in_out == 'INPUT']
_m[_gi[1]] = 3.142  # Angle
ob_proxy__launcher_1_008.parent = ob_memory
ob_proxy__launcher_1_008.location = (1.006, 6.078e-11, 0.002996)
ob_proxy__launcher_1_008.rotation_euler = (-1.571, -0.0, 1.571)
ob_proxy__launcher_1_008.display_type = 'WIRE'
ob_proxy__launcher_1_008.show_name = True
ob_proxy__launcher_1_008.lineart.crease_threshold = 0.0
_vg = ob_proxy__launcher_1_008.vertex_groups.new(name='launcher')
_vg = ob_proxy__launcher_1_008.vertex_groups.new(name='-proxies')
_m = ob_proxy__launcher_1_008.modifiers.new('Auto Smooth', 'NODES')
_m.node_group = ng_auto_smooth
_gi = [s.identifier for s in ng_auto_smooth.interface.items_tree if s.item_type == 'SOCKET' and s.in_out == 'INPUT']
_m[_gi[1]] = 3.142  # Angle
ob_proxy__pistol_1_007.parent = ob_memory
ob_proxy__pistol_1_007.location = (-0.6943, 0.01916, -0.039)
ob_proxy__pistol_1_007.rotation_euler = (1.666, -0.8127, -0.1198)
ob_proxy__pistol_1_007.display_type = 'WIRE'
ob_proxy__pistol_1_007.show_name = True
ob_proxy__pistol_1_007.lineart.crease_threshold = 0.0
_vg = ob_proxy__pistol_1_007.vertex_groups.new(name='RightHand')
_vg = ob_proxy__pistol_1_007.vertex_groups.new(name='-proxies')
_m = ob_proxy__pistol_1_007.modifiers.new('Auto Smooth', 'NODES')
_m.node_group = ng_auto_smooth
_gi = [s.identifier for s in ng_auto_smooth.interface.items_tree if s.item_type == 'SOCKET' and s.in_out == 'INPUT']
_m[_gi[1]] = 3.142  # Angle
ob_proxy__weapon_1_008.parent = ob_memory
ob_proxy__weapon_1_008.location = (-1.0, 0.0, 0.0)
ob_proxy__weapon_1_008.rotation_euler = (0.0, -0.0, 1.571)
ob_proxy__weapon_1_008.display_type = 'WIRE'
ob_proxy__weapon_1_008.show_name = True
ob_proxy__weapon_1_008.lineart.crease_threshold = 0.0
_vg = ob_proxy__weapon_1_008.vertex_groups.new(name='Weapon')
_vg = ob_proxy__weapon_1_008.vertex_groups.new(name='-proxies')
_m = ob_proxy__weapon_1_008.modifiers.new('Auto Smooth', 'NODES')
_m.node_group = ng_auto_smooth
_gi = [s.identifier for s in ng_auto_smooth.interface.items_tree if s.item_type == 'SOCKET' and s.in_out == 'INPUT']
_m[_gi[1]] = 3.142  # Angle
ob_sample_character_skeleton.location = (0.0, 0.0, 0.0)
ob_sample_character_skeleton.show_in_front = True
ob_sample_character_skeleton.lineart.crease_threshold = 0.0

# ---- collection membership
col_model.objects.link(ob_visual_1)
col_model.objects.link(ob_visual_2)
col_model.objects.link(ob_shadow_0)
col_model.objects.link(ob_geometry)
col_model.objects.link(ob_geometry_fire)
col_model.objects.link(ob_landcontact)
col_model.objects.link(ob_memory)
col_model.objects.link(ob_hitpoints)
col_model.objects.link(ob_view_pilot)
col_model.objects.link(ob_proxy__backpack_1_001)
col_model.objects.link(ob_proxy__binoculars_1_001)
col_model.objects.link(ob_proxy__bysta_1_001)
col_model.objects.link(ob_proxy__equipment_1_001)
col_model.objects.link(ob_proxy__flag_1_001)
col_model.objects.link(ob_proxy__glasses_1_001)
col_model.objects.link(ob_proxy__headgear_1_001)
col_model.objects.link(ob_proxy__hmd_1_001)
col_model.objects.link(ob_proxy__launcher_1_001)
col_model.objects.link(ob_proxy__pistol_1_001)
col_model.objects.link(ob_proxy__weapon_1_001)
col_model.objects.link(ob_proxy__backpack_1_002)
col_model.objects.link(ob_proxy__binoculars_1_002)
col_model.objects.link(ob_proxy__bysta_1_002)
col_model.objects.link(ob_proxy__equipment_1_002)
col_model.objects.link(ob_proxy__flag_1_002)
col_model.objects.link(ob_proxy__glasses_1)
col_model.objects.link(ob_proxy__headgear_1_002)
col_model.objects.link(ob_proxy__hmd_1_002)
col_model.objects.link(ob_proxy__launcher_1_002)
col_model.objects.link(ob_proxy__pistol_1_002)
col_model.objects.link(ob_proxy__weapon_1_002)
col_model.objects.link(ob_proxy__backpack_1_005)
col_model.objects.link(ob_proxy__binoculars_1_004)
col_model.objects.link(ob_proxy__bysta_1)
col_model.objects.link(ob_proxy__equipment_1_005)
col_model.objects.link(ob_proxy__flag_1_005)
col_model.objects.link(ob_proxy__headgear_1)
col_model.objects.link(ob_proxy__hmd_1_004)
col_model.objects.link(ob_proxy__launcher_1_005)
col_model.objects.link(ob_proxy__pistol_1_005)
col_model.objects.link(ob_proxy__weapon_1_005)
col_model.objects.link(ob_proxy__backpack_1)
col_model.objects.link(ob_proxy__equipment_1)
col_model.objects.link(ob_proxy__flag_1)
col_model.objects.link(ob_proxy__hmd_1)
col_model.objects.link(ob_proxy__launcher_1_006)
col_model.objects.link(ob_proxy__pistol_1_006)
col_model.objects.link(ob_proxy__weapon_1_006)
col_model.objects.link(ob_proxy__binoculars_1)
col_model.objects.link(ob_proxy__launcher_1_008)
col_model.objects.link(ob_proxy__pistol_1_007)
col_model.objects.link(ob_proxy__weapon_1_008)
col_armature.objects.link(ob_sample_character_skeleton)

# ---- scene / render settings (as saved in the file)
scene.frame_start = 1; scene.frame_end = 250; scene.frame_set(4)
scene.render.engine = 'BLENDER_EEVEE_NEXT'
scene.cycles.use_denoising = False
scene.cycles.samples = 128
scene.cycles.sampling_pattern = 'TABULATED_SOBOL'
scene.cycles.use_adaptive_sampling = False
scene.cycles.use_light_tree = False
scene.view_settings.view_transform = 'Filmic'
bpy.context.view_layer.update()

# ---- added for rendering (the .blend has no active camera and no usable light): camera, sun
cam_auto = bpy.data.cameras.new('AutoCamera')
cam_auto.lens = 50.0
cam_auto.sensor_width = 36.0
cam_auto.clip_end = 1000.0
ob_auto_camera = bpy.data.objects.new('AutoCamera', cam_auto)
scene.collection.objects.link(ob_auto_camera)
ob_auto_camera.location = (6.53431, -7.90576, 5.82427)
ob_auto_camera.rotation_euler = (1.09748, -7.21219e-08, 0.694738)
scene.camera = ob_auto_camera
light_auto_sun = bpy.data.lights.new('AutoSun', 'SUN')
light_auto_sun.energy = 3.0
light_auto_sun.angle = 0.0523599
ob_auto_sun = bpy.data.objects.new('AutoSun', light_auto_sun)
scene.collection.objects.link(ob_auto_sun)
ob_auto_sun.rotation_euler = (0.872665, 0.174533, 0.523599)
bpy.context.view_layer.update()
